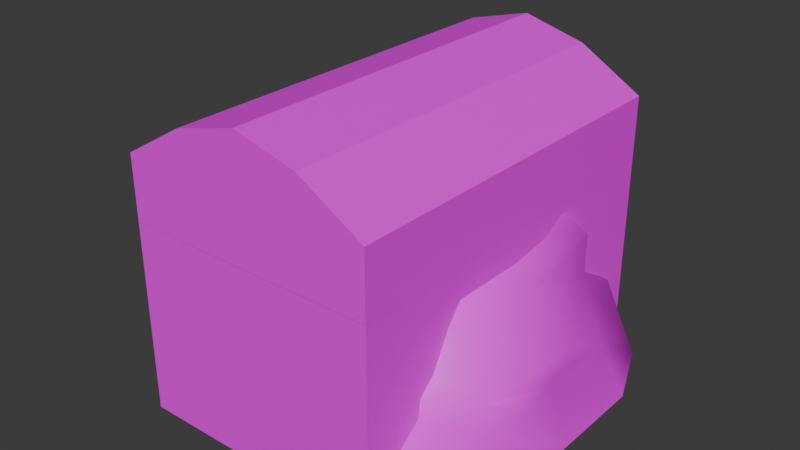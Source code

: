 # Source: sword_shovel_project.blend  (saved by Blender 4.0.36; exported with 4.5.12 LTS)
import bpy
from mathutils import Matrix  # noqa: F401  (used for matrix-valued properties, if any)

bpy.ops.wm.read_factory_settings(use_empty=True)
scene = bpy.context.scene
scene.name = 'Scene'

# ---- collections
col_collection = bpy.data.collections.new('Collection'); scene.collection.children.link(col_collection)

# ---- images (referenced by path relative to the original .blend; pixels are not part of the script)
import os
ASSET_DIR = os.environ.get("B2B_ASSET_DIR", "")  # directory of the original .blend (textures are referenced by path, not embedded)
HERE = os.path.dirname(os.path.abspath(__file__))  # packed textures are extracted next to this script under _unpacked/

def load_image(name, relpath, width, height, colorspace="sRGB"):
    """Load a texture the original file referenced (path relative to the .blend, or extracted next to this script)."""
    p = next((c for c in (os.path.join(HERE, relpath), os.path.join(ASSET_DIR, relpath)) if relpath and os.path.exists(c)), "")
    if p:
        img = bpy.data.images.load(p, check_existing=True)
        img.name = name
    else:  # same state as the original file: an image datablock whose file is absent (Cycles renders it pink)
        img = bpy.data.images.new(name, width, height)
        img.source = "FILE"
        img.filepath = "//" + (relpath or name)
    img.colorspace_settings.name = colorspace
    return img
img_shovel = load_image('shovel', 'shovel.png', 1024, 1024, 'sRGB')
img_dirt_base = load_image('dirt_base', 'dirt_mound_value.png', 1024, 1024, 'sRGB')
img_torch_base_color = load_image('torch Base Color', 'torch.png', 1024, 1024, 'sRGB')
img_chest_base_color = load_image('chest Base Color', 'chest_base.png', 1024, 1024, 'sRGB')

# ---- materials (node trees are filled in below, after node groups)
mat_shadowsteel = bpy.data.materials.new('shadowsteel')
mat_shadowsteel.use_transparent_shadow = False
mat_sword = bpy.data.materials.new('sword')
mat_sword.use_transparent_shadow = False
mat_dirt = bpy.data.materials.new('dirt')
mat_dirt.use_transparent_shadow = False
mat_torch = bpy.data.materials.new('torch')
mat_torch.use_transparent_shadow = False
mat_chest = bpy.data.materials.new('chest')
mat_chest.use_transparent_shadow = False

# ---- material node trees
mat_shadowsteel.use_nodes = True; mat_shadowsteel.node_tree.nodes.clear()
_N = mat_shadowsteel.node_tree.nodes; _L = mat_shadowsteel.node_tree.links
n0 = _N.new('ShaderNodeBsdfPrincipled'); n0.name = 'Principled BSDF'; n0.location = (10, 300)
n0.inputs[3].default_value = 1.45
n1 = _N.new('ShaderNodeOutputMaterial'); n1.name = 'Material Output'; n1.location = (300, 300)
n2 = _N.new('ShaderNodeTexImage'); n2.name = 'Image Texture'; n2.location = (-280, 275)
n2.image = img_shovel
_L.new(n0.outputs[0], n1.inputs[0])
_L.new(n2.outputs[0], n0.inputs[0])
n1.is_active_output = True
mat_sword.use_nodes = True; mat_sword.node_tree.nodes.clear()
_N = mat_sword.node_tree.nodes; _L = mat_sword.node_tree.links
n0 = _N.new('ShaderNodeBsdfPrincipled'); n0.name = 'Principled BSDF'; n0.location = (10, 300)
n0.inputs[0].default_value = (0.005739, 0.005739, 0.005739, 1.0)
n0.inputs[3].default_value = 1.45
n1 = _N.new('ShaderNodeOutputMaterial'); n1.name = 'Material Output'; n1.location = (300, 300)
_L.new(n0.outputs[0], n1.inputs[0])
n1.is_active_output = True
mat_dirt.use_nodes = True; mat_dirt.node_tree.nodes.clear()
_N = mat_dirt.node_tree.nodes; _L = mat_dirt.node_tree.links
n0 = _N.new('ShaderNodeBsdfPrincipled'); n0.name = 'Principled BSDF'; n0.location = (10, 300)
n0.inputs[3].default_value = 1.45
n1 = _N.new('ShaderNodeOutputMaterial'); n1.name = 'Material Output'; n1.location = (300, 300)
n2 = _N.new('ShaderNodeTexImage'); n2.name = 'Image Texture'; n2.location = (-280, 275)
n2.image = img_dirt_base
_L.new(n0.outputs[0], n1.inputs[0])
_L.new(n2.outputs[0], n0.inputs[0])
n1.is_active_output = True
mat_torch.use_nodes = True; mat_torch.node_tree.nodes.clear()
_N = mat_torch.node_tree.nodes; _L = mat_torch.node_tree.links
n0 = _N.new('ShaderNodeBsdfPrincipled'); n0.name = 'Principled BSDF'; n0.location = (10, 300)
n0.inputs[3].default_value = 1.45
n1 = _N.new('ShaderNodeOutputMaterial'); n1.name = 'Material Output'; n1.location = (300, 300)
n2 = _N.new('ShaderNodeTexImage'); n2.name = 'Image Texture'; n2.location = (-280, 275)
n2.image = img_torch_base_color
_L.new(n0.outputs[0], n1.inputs[0])
_L.new(n2.outputs[0], n0.inputs[0])
n1.is_active_output = True
mat_chest.use_nodes = True; mat_chest.node_tree.nodes.clear()
_N = mat_chest.node_tree.nodes; _L = mat_chest.node_tree.links
n0 = _N.new('ShaderNodeBsdfPrincipled'); n0.name = 'Principled BSDF'; n0.location = (10, 300)
n0.inputs[3].default_value = 1.45
n1 = _N.new('ShaderNodeOutputMaterial'); n1.name = 'Material Output'; n1.location = (300, 300)
n2 = _N.new('ShaderNodeTexImage'); n2.name = 'Image Texture'; n2.location = (-280, 275)
n2.image = img_chest_base_color
_L.new(n0.outputs[0], n1.inputs[0])
_L.new(n2.outputs[0], n0.inputs[0])
n1.is_active_output = True

# ---- world
world_world = bpy.data.worlds.new('World'); scene.world = world_world
world_world.use_nodes = True; world_world.node_tree.nodes.clear()
_N = world_world.node_tree.nodes; _L = world_world.node_tree.links
n0 = _N.new('ShaderNodeOutputWorld'); n0.name = 'World Output'; n0.location = (300, 300)
n1 = _N.new('ShaderNodeBackground'); n1.name = 'Background'; n1.location = (10, 300)
n1.inputs[0].default_value = (0.05088, 0.05088, 0.05088, 1.0)
_L.new(n1.outputs[0], n0.inputs[0])
n0.is_active_output = True
world_world.color = (0.05088, 0.05088, 0.05088)
world_world.use_sun_shadow = False
world_world.sun_shadow_jitter_overblur = 0.0

# ---- meshes
me_cube_001 = bpy.data.meshes.new('Cube.001')
me_cube_001.from_pydata([(-0.05904, -0.01778, 0.4434), (3.611e-09, -0.01778, 1.902), (-0.05904, 0.01778, 0.4434), (3.611e-09, 0.01778, 1.902), (0.05904, -0.01778, 0.4434), (0.05904, 0.01778, 0.4434), (-0.09235, 0.0, 0.4434), (3.611e-09, 0.0, 2.0), (0.09235, 0.0, 0.4434), (-0.05904, -0.01778, 1.627), (-0.05904, 0.01778, 1.627), (0.05904, 0.01778, 1.627), (0.05904, -0.01778, 1.627), (0.09235, 0.0, 1.627), (-0.09235, 0.0, 1.627), (-0.05904, 0.01676, 1.011), (0.05904, 0.01676, 1.011), (0.05904, -0.01676, 1.011), (0.08707, 0.0, 1.011), (-0.08707, 0.0, 1.011), (-0.05904, -0.01676, 1.011), (-0.02139, 0.0, 0.373), (-0.01721, -0.01307, 0.373), (0.01721, 0.01307, 0.373), (-0.01721, 0.01307, 0.373), (0.02139, 0.0, 0.373), (0.01721, -0.01307, 0.373), (0.196, 0.0, 0.4795), (0.178, 0.02186, 0.4434), (0.178, -0.02186, 0.4434), (0.196, 0.0, 0.4282), (0.178, 0.02186, 0.4088), (0.178, -0.02186, 0.4088), (-0.196, 0.0, 0.4795), (-0.178, -0.02186, 0.4434), (-0.178, 0.02186, 0.4434), (-0.178, -0.02186, 0.4088), (-0.196, 0.0, 0.4282), (-0.178, 0.02186, 0.4088), (-0.02991, -3.301e-11, 0.01443), (-0.02407, -0.01828, 0.01443), (0.02407, 0.01828, 0.01443), (-0.02407, 0.01828, 0.01443), (0.02991, -3.301e-11, 0.01443), (0.02407, -0.01828, 0.01443), (7.451e-09, 0.01778, 0.4434), (7.451e-09, -0.01778, 0.4434), (0.0, -0.01778, 1.627), (0.0, 0.01778, 1.627), (0.0, 0.01676, 1.011), (0.0, -0.01676, 1.011), (6.552e-09, 0.0178, 0.373), (6.552e-09, -0.0178, 0.373), (7.087e-09, 0.02489, 0.01443), (7.087e-09, -0.02489, 0.01443), (0.0, 0.0, 0.0), (-0.05101, -0.02585, 0.4015), (0.05101, -0.02876, 0.4258), (0.178, -0.02186, 0.4303), (0.2032, 0.0, 0.4509), (0.178, 0.02186, 0.4303), (-0.178, -0.02186, 0.4303), (-0.178, 0.02186, 0.4303), (-0.2032, 0.0, 0.4509), (7.451e-09, -0.02876, 0.4317), (7.451e-09, 0.02876, 0.4317), (-0.05101, 0.02876, 0.4258), (7.451e-09, 0.02876, 0.3853), (-0.05101, 0.02295, 0.3793), (0.05101, 0.02295, 0.3793), (0.1501, 0.02876, 0.4088), (0.05101, 0.02585, 0.4015), (0.05101, 0.02876, 0.4258), (-0.05101, 0.02585, 0.4015), (0.1501, 0.02876, 0.4296), (0.1501, 0.02876, 0.4427), (-0.1501, 0.02876, 0.4296), (-0.1501, 0.02876, 0.4427), (-0.1501, 0.02876, 0.4088), (7.451e-09, 0.02876, 0.4075), (-0.05101, -0.02295, 0.3793), (7.451e-09, -0.02876, 0.3853), (0.05101, -0.02295, 0.3793), (0.05101, -0.02585, 0.4015), (-0.05101, -0.02876, 0.4258), (-0.1501, -0.02876, 0.4427), (0.1501, -0.02876, 0.4296), (0.1501, -0.02876, 0.4427), (0.1501, -0.02876, 0.4088), (-0.1501, -0.02876, 0.4296), (-0.1501, -0.02876, 0.4088), (7.451e-09, -0.02876, 0.4075), (0.1442, 0.0, 0.4578), (-0.1442, 0.0, 0.4578), (-0.1482, -0.02455, 0.4495), (-0.1482, 0.02455, 0.4495), (0.1482, -0.02455, 0.4495), (0.1482, 0.02455, 0.4495), (-0.01721, 0.01307, 0.07893), (-0.02139, 0.0, 0.07893), (0.02139, 0.0, 0.07893), (0.01721, 0.01307, 0.07893), (-0.01721, -0.01307, 0.07893), (0.01721, -0.01307, 0.07893), (6.552e-09, 0.0178, 0.07893), (6.552e-09, -0.0178, 0.07893), (-0.02615, 0.02045, 0.07893), (-0.02935, 0.02295, 0.02511), (-0.03694, -8.569e-12, 0.02511), (-0.02935, -0.02295, 0.02511), (7.214e-09, 0.03131, 0.02511), (0.03694, -8.569e-12, 0.02511), (0.02935, 0.02295, 0.02511), (7.214e-09, -0.03131, 0.02511), (0.02935, -0.02295, 0.02511), (0.03291, -3.301e-11, 0.07893), (0.02615, -0.02045, 0.07893), (7.087e-09, 0.02789, 0.07893), (7.087e-09, -0.02789, 0.07893), (-0.03291, -3.301e-11, 0.07893), (0.02615, 0.02045, 0.07893), (-0.02615, -0.02045, 0.07893), (0.1701, 0.0, 0.4506), (-0.1701, 0.0, 0.4506), (0.1513, -0.02032, 0.3951), (0.1491, 0.0, 0.3951), (0.1513, 0.02032, 0.3951), (-0.1513, -0.02032, 0.3951), (-0.1491, 0.0, 0.3951), (-0.1513, 0.02032, 0.3951), (0.05101, -0.009143, 0.367), (0.05101, 0.0, 0.367), (0.05101, 0.009143, 0.367), (-0.05101, -0.009143, 0.367), (-0.05101, 0.0, 0.367), (-0.05101, 0.009143, 0.367), (0.1716, 0.0, 0.3951), (-0.1716, 0.0, 0.3951), (-0.03321, 0.02597, 0.04668), (0.04181, 0.0, 0.04668), (0.03321, -0.02597, 0.04668), (7.451e-09, 0.03543, 0.04668), (7.451e-09, -0.03543, 0.04668), (-0.04181, 0.0, 0.04668), (0.03321, 0.02597, 0.04668), (-0.03321, -0.02597, 0.04668), (0.1148, 0.02117, 0.4383), (0.1148, -0.02117, 0.4383), (0.1122, 0.02585, 0.3889), (0.1122, 0.02876, 0.4291), (0.1122, 0.0273, 0.4104), (0.1122, -0.02585, 0.3889), (0.1122, -0.02876, 0.4291), (0.1122, -0.0273, 0.4104), (0.1183, 0.0, 0.4424), (0.1128, -0.02019, 0.3759), (0.1128, 0.02019, 0.3759), (0.1117, 0.0, 0.3759), (-0.1122, 0.02585, 0.3889), (-0.1122, 0.02876, 0.4291), (-0.1122, 0.0273, 0.4104), (-0.1122, -0.02876, 0.4291), (-0.1122, -0.02585, 0.3889), (-0.1122, -0.0273, 0.4104), (-0.1183, 0.0, 0.4424), (-0.1148, -0.02117, 0.4383), (-0.1148, 0.02117, 0.4383), (-0.1117, 0.0, 0.3759), (-0.1128, -0.02019, 0.3759), (-0.1128, 0.02019, 0.3759)], [], [(7, 3, 10, 14), (7, 1, 12, 13), (28, 122, 27), (52, 26, 82, 81), (3, 11, 48), (20, 9, 14, 19), (16, 11, 13, 18), (50, 47, 9, 20), (18, 13, 12, 17), (49, 48, 11, 16), (19, 14, 10, 15), (6, 19, 15, 2), (45, 49, 16, 5), (8, 18, 17, 4), (46, 50, 20, 0), (5, 16, 18, 8), (0, 20, 19, 6), (101, 100, 115, 120), (39, 40, 109, 108), (97, 28, 75), (136, 31, 30), (38, 137, 37), (147, 4, 57, 152), (60, 59, 30, 31), (59, 58, 32, 30), (45, 5, 72, 65), (58, 29, 87, 86), (122, 29, 27), (32, 136, 30), (61, 63, 37, 36), (63, 62, 38, 37), (137, 36, 37), (34, 123, 33), (123, 35, 33), (23, 51, 67, 69), (55, 43, 44), (41, 43, 55), (99, 98, 106, 119), (40, 54, 113, 109), (102, 99, 119, 121), (41, 53, 110, 112), (44, 43, 111, 114), (100, 103, 116, 115), (42, 53, 55), (55, 54, 40), (38, 62, 76, 78), (4, 17, 50, 46), (2, 15, 49, 45), (15, 10, 48, 49), (17, 12, 47, 50), (61, 36, 90, 89), (39, 55, 40), (39, 42, 55), (53, 41, 55), (54, 55, 44), (32, 58, 86, 88), (129, 38, 78), (2, 45, 65, 66), (33, 35, 62, 63), (34, 33, 63, 61), (34, 61, 89, 85), (62, 35, 77, 76), (27, 29, 58, 59), (28, 27, 59, 60), (124, 32, 88), (132, 23, 69), (46, 0, 84, 64), (79, 71, 69, 67), (150, 149, 75, 74), (160, 158, 78, 76), (73, 79, 67, 68), (66, 65, 79, 73), (159, 160, 76, 77), (148, 150, 74, 70), (65, 72, 71, 79), (60, 31, 70, 74), (51, 24, 68, 67), (28, 60, 74, 75), (166, 2, 66, 159), (91, 56, 80, 81), (163, 161, 85, 89), (153, 151, 88, 86), (83, 91, 81, 82), (57, 64, 91, 83), (152, 153, 86, 87), (162, 163, 89, 90), (64, 84, 56, 91), (4, 46, 64, 57), (133, 22, 80), (22, 52, 81, 80), (94, 34, 85), (1, 9, 47), (1, 7, 14, 9), (165, 164, 93, 94), (165, 94, 85, 161), (164, 166, 95, 93), (35, 95, 77), (154, 147, 96, 92), (29, 96, 87), (146, 154, 92, 97), (146, 97, 75, 149), (26, 52, 105, 103), (24, 51, 104, 98), (51, 23, 101, 104), (52, 22, 102, 105), (25, 26, 103, 100), (22, 21, 99, 102), (21, 24, 98, 99), (23, 25, 100, 101), (144, 139, 111, 112), (143, 138, 107, 108), (145, 143, 108, 109), (139, 140, 114, 111), (142, 145, 109, 113), (141, 144, 112, 110), (138, 141, 110, 107), (140, 142, 113, 114), (103, 105, 118, 116), (53, 42, 107, 110), (43, 41, 112, 111), (98, 104, 117, 106), (54, 44, 114, 113), (104, 101, 120, 117), (105, 102, 121, 118), (42, 39, 108, 107), (157, 156, 126, 125), (155, 157, 125, 124), (155, 124, 88, 151), (31, 126, 70), (169, 167, 128, 129), (167, 168, 127, 128), (36, 127, 90), (169, 129, 78, 158), (25, 23, 132, 131), (26, 25, 131, 130), (26, 130, 82), (156, 132, 69, 148), (24, 21, 134, 135), (21, 22, 133, 134), (168, 133, 80, 162), (24, 135, 68), (124, 125, 136, 32), (125, 126, 31, 136), (129, 128, 137, 38), (128, 127, 36, 137), (97, 92, 122, 28), (92, 96, 29, 122), (93, 95, 35, 123), (94, 93, 123, 34), (116, 118, 142, 140), (106, 117, 141, 138), (117, 120, 144, 141), (118, 121, 145, 142), (115, 116, 140, 139), (121, 119, 143, 145), (119, 106, 138, 143), (120, 115, 139, 144), (126, 156, 148, 70), (130, 155, 151, 82), (130, 131, 157, 155), (131, 132, 156, 157), (5, 146, 149, 72), (8, 154, 146), (8, 4, 147), (57, 83, 153, 152), (83, 82, 151, 153), (69, 71, 150, 148), (71, 72, 149, 150), (96, 147, 152, 87), (127, 168, 162, 90), (135, 169, 158, 68), (134, 133, 168, 167), (135, 134, 167, 169), (6, 2, 166), (0, 165, 161, 84), (6, 164, 165), (80, 56, 163, 162), (56, 84, 161, 163), (95, 166, 159, 77), (66, 73, 160, 159), (73, 68, 158, 160), (154, 8, 147), (5, 8, 146), (0, 6, 165), (164, 6, 166), (3, 7, 13, 11), (10, 3, 48), (12, 1, 47)])
me_cube_001.polygons.foreach_set('material_index', [1, 1, 1, 1, 1, 1, 1, 1, 1, 1, 1, 1, 1, 1, 1, 1, 1, 1, 1, 1, 1, 1, 1, 1, 1, 1, 1, 1, 1, 1, 1, 1, 1, 1, 1, 1, 1, 1, 1, 1, 1, 1, 1, 1, 1, 1, 1, 1, 1, 1, 1, 1, 1, 1, 1, 1, 1, 1, 1, 1, 1, 1, 1, 1, 1, 1, 1, 1, 1, 1, 1, 1, 1, 1, 1, 1, 1, 1, 1, 1, 1, 1, 1, 1, 1, 1, 1, 1, 1, 1, 1, 1, 1, 1, 1, 1, 1, 1, 1, 1, 1, 1, 1, 1, 1, 1, 1, 1, 1, 1, 1, 1, 1, 1, 1, 1, 1, 1, 1, 1, 1, 1, 1, 1, 1, 1, 1, 1, 1, 1, 1, 1, 1, 1, 1, 1, 1, 1, 1, 1, 1, 1, 1, 1, 1, 1, 1, 1, 1, 1, 1, 1, 1, 1, 1, 1, 1, 1, 1, 1, 1, 1, 1, 1, 1, 1, 1, 1, 1, 1, 1, 1, 1, 1, 1, 1, 1, 1, 1, 1, 1, 1, 1, 1, 1, 1, 1, 1])
_uv = me_cube_001.uv_layers.new(name='UVMap')
_uv.uv.foreach_set('vector', [0.625, 0.125, 0.625, 0.5, 0.5519, 0.25, 0.5519, 0.125, 0.625, 0.625, 0.625, 0.0, 0.5519, 0.75, 0.5519, 0.625, 0.375, 0.5, 0.375, 0.625, 0.375, 0.625, 0.375, 0.875, 0.375, 0.75, 0.375, 0.75, 0.375, 0.875, 0.625, 0.5, 0.5519, 0.5, 0.5519, 0.375, 0.405, 0.0, 0.5519, 0.0, 0.5519, 0.125, 0.405, 0.125, 0.405, 0.5, 0.5519, 0.5, 0.5519, 0.625, 0.405, 0.625, 0.405, 0.875, 0.5519, 0.875, 0.5519, 1.0, 0.405, 1.0, 0.405, 0.625, 0.5519, 0.625, 0.5519, 0.75, 0.405, 0.75, 0.405, 0.375, 0.5519, 0.375, 0.5519, 0.5, 0.405, 0.5, 0.405, 0.125, 0.5519, 0.125, 0.5519, 0.25, 0.405, 0.25, 0.375, 0.125, 0.405, 0.125, 0.405, 0.25, 0.375, 0.25, 0.375, 0.375, 0.405, 0.375, 0.405, 0.5, 0.375, 0.5, 0.375, 0.625, 0.405, 0.625, 0.405, 0.75, 0.375, 0.75, 0.375, 0.875, 0.405, 0.875, 0.405, 1.0, 0.375, 1.0, 0.375, 0.5, 0.405, 0.5, 0.405, 0.625, 0.375, 0.625, 0.375, 0.0, 0.405, 0.0, 0.405, 0.125, 0.375, 0.125, 0.375, 0.5, 0.375, 0.625, 0.375, 0.625, 0.375, 0.5, 0.125, 0.625, 0.125, 0.75, 0.125, 0.75, 0.125, 0.625, 0.375, 0.5, 0.375, 0.5, 0.375, 0.5, 0.375, 0.625, 0.375, 0.5, 0.375, 0.625, 0.125, 0.5, 0.125, 0.625, 0.125, 0.625, 0.375, 0.75, 0.375, 0.75, 0.375, 0.75, 0.375, 0.75, 0.375, 0.5, 0.375, 0.625, 0.375, 0.625, 0.375, 0.5, 0.375, 0.625, 0.375, 0.75, 0.375, 0.75, 0.375, 0.625, 0.375, 0.375, 0.375, 0.5, 0.375, 0.5, 0.375, 0.375, 0.375, 0.75, 0.375, 0.75, 0.375, 0.75, 0.375, 0.75, 0.375, 0.625, 0.375, 0.75, 0.375, 0.625, 0.375, 0.75, 0.375, 0.625, 0.375, 0.625, 0.375, 0.0, 0.375, 0.125, 0.375, 0.125, 0.375, 0.0, 0.375, 0.125, 0.375, 0.25, 0.375, 0.25, 0.375, 0.125, 0.125, 0.625, 0.125, 0.75, 0.125, 0.625, 0.375, 0.0, 0.375, 0.125, 0.375, 0.125, 0.375, 0.125, 0.375, 0.25, 0.375, 0.125, 0.375, 0.5, 0.375, 0.375, 0.375, 0.375, 0.375, 0.5, 0.25, 0.625, 0.375, 0.625, 0.375, 0.75, 0.375, 0.5, 0.375, 0.625, 0.25, 0.625, 0.125, 0.625, 0.125, 0.5, 0.125, 0.5, 0.125, 0.625, 0.125, 0.75, 0.25, 0.75, 0.25, 0.75, 0.125, 0.75, 0.125, 0.75, 0.125, 0.625, 0.125, 0.625, 0.125, 0.75, 0.375, 0.5, 0.25, 0.5, 0.25, 0.5, 0.375, 0.5, 0.375, 0.75, 0.375, 0.625, 0.375, 0.625, 0.375, 0.75, 0.375, 0.625, 0.375, 0.75, 0.375, 0.75, 0.375, 0.625, 0.125, 0.5, 0.25, 0.5, 0.25, 0.625, 0.25, 0.625, 0.25, 0.75, 0.125, 0.75, 0.375, 0.25, 0.375, 0.25, 0.375, 0.25, 0.375, 0.25, 0.375, 0.75, 0.405, 0.75, 0.405, 0.875, 0.375, 0.875, 0.375, 0.25, 0.405, 0.25, 0.405, 0.375, 0.375, 0.375, 0.405, 0.25, 0.5519, 0.25, 0.5519, 0.375, 0.405, 0.375, 0.405, 0.75, 0.5519, 0.75, 0.5519, 0.875, 0.405, 0.875, 0.375, 0.0, 0.375, 0.0, 0.375, 0.0, 0.375, 0.0, 0.125, 0.625, 0.25, 0.625, 0.125, 0.75, 0.125, 0.625, 0.125, 0.5, 0.25, 0.625, 0.25, 0.5, 0.375, 0.5, 0.25, 0.625, 0.25, 0.75, 0.25, 0.625, 0.375, 0.75, 0.375, 0.75, 0.375, 0.75, 0.375, 0.75, 0.375, 0.75, 0.125, 0.5, 0.125, 0.5, 0.125, 0.5, 0.375, 0.25, 0.375, 0.375, 0.375, 0.375, 0.375, 0.25, 0.375, 0.125, 0.375, 0.25, 0.375, 0.25, 0.375, 0.125, 0.375, 0.0, 0.375, 0.125, 0.375, 0.125, 0.375, 0.0, 0.375, 0.0, 0.375, 0.0, 0.375, 0.0, 0.375, 0.0, 0.375, 0.25, 0.375, 0.25, 0.375, 0.25, 0.375, 0.25, 0.375, 0.625, 0.375, 0.75, 0.375, 0.75, 0.375, 0.625, 0.375, 0.5, 0.375, 0.625, 0.375, 0.625, 0.375, 0.5, 0.375, 0.75, 0.375, 0.75, 0.375, 0.75, 0.375, 0.5, 0.375, 0.5, 0.375, 0.5, 0.375, 0.875, 0.375, 1.0, 0.375, 1.0, 0.375, 0.875, 0.375, 0.375, 0.375, 0.5, 0.375, 0.5, 0.375, 0.375, 0.375, 0.5, 0.375, 0.5, 0.375, 0.5, 0.375, 0.5, 0.375, 0.25, 0.375, 0.25, 0.375, 0.25, 0.375, 0.25, 0.375, 0.25, 0.375, 0.375, 0.375, 0.375, 0.375, 0.25, 0.375, 0.25, 0.375, 0.375, 0.375, 0.375, 0.375, 0.25, 0.375, 0.25, 0.375, 0.25, 0.375, 0.25, 0.375, 0.25, 0.375, 0.5, 0.375, 0.5, 0.375, 0.5, 0.375, 0.5, 0.375, 0.375, 0.375, 0.5, 0.375, 0.5, 0.375, 0.375, 0.375, 0.5, 0.375, 0.5, 0.375, 0.5, 0.375, 0.5, 0.375, 0.375, 0.375, 0.25, 0.375, 0.25, 0.375, 0.375, 0.375, 0.5, 0.375, 0.5, 0.375, 0.5, 0.375, 0.5, 0.375, 0.25, 0.375, 0.25, 0.375, 0.25, 0.375, 0.25, 0.375, 0.875, 0.375, 1.0, 0.375, 1.0, 0.375, 0.875, 0.375, 1.0, 0.375, 1.0, 0.375, 1.0, 0.375, 1.0, 0.375, 0.75, 0.375, 0.75, 0.375, 0.75, 0.375, 0.75, 0.375, 0.75, 0.375, 0.875, 0.375, 0.875, 0.375, 0.75, 0.375, 0.75, 0.375, 0.875, 0.375, 0.875, 0.375, 0.75, 0.375, 0.75, 0.375, 0.75, 0.375, 0.75, 0.375, 0.75, 0.375, 1.0, 0.375, 1.0, 0.375, 1.0, 0.375, 1.0, 0.375, 0.875, 0.375, 1.0, 0.375, 1.0, 0.375, 0.875, 0.375, 0.75, 0.375, 0.875, 0.375, 0.875, 0.375, 0.75, 0.125, 0.75, 0.125, 0.75, 0.125, 0.75, 0.375, 1.0, 0.375, 0.875, 0.375, 0.875, 0.375, 1.0, 0.375, 0.0, 0.375, 0.0, 0.375, 0.0, 0.625, 0.0, 0.5519, 1.0, 0.5519, 0.875, 0.625, 0.0, 0.625, 0.125, 0.5519, 0.125, 0.5519, 1.0, 0.375, 0.0, 0.375, 0.125, 0.375, 0.125, 0.375, 0.0, 0.375, 0.0, 0.375, 0.0, 0.375, 0.0, 0.375, 0.0, 0.375, 0.125, 0.375, 0.25, 0.375, 0.25, 0.375, 0.125, 0.375, 0.25, 0.375, 0.25, 0.375, 0.25, 0.375, 0.625, 0.375, 0.75, 0.375, 0.75, 0.375, 0.625, 0.375, 0.75, 0.375, 0.75, 0.375, 0.75, 0.375, 0.5, 0.375, 0.625, 0.375, 0.625, 0.375, 0.5, 0.375, 0.5, 0.375, 0.5, 0.375, 0.5, 0.375, 0.5, 0.375, 0.75, 0.375, 0.875, 0.375, 0.875, 0.375, 0.75, 0.375, 0.25, 0.375, 0.375, 0.375, 0.375, 0.375, 0.25, 0.375, 0.375, 0.375, 0.5, 0.375, 0.5, 0.375, 0.375, 0.375, 0.875, 0.375, 1.0, 0.375, 1.0, 0.375, 0.875, 0.375, 0.625, 0.375, 0.75, 0.375, 0.75, 0.375, 0.625, 0.125, 0.75, 0.125, 0.625, 0.125, 0.625, 0.125, 0.75, 0.125, 0.625, 0.125, 0.5, 0.125, 0.5, 0.125, 0.625, 0.375, 0.5, 0.375, 0.625, 0.375, 0.625, 0.375, 0.5, 0.375, 0.5, 0.375, 0.625, 0.375, 0.625, 0.375, 0.5, 0.125, 0.625, 0.125, 0.5, 0.125, 0.5, 0.125, 0.625, 0.125, 0.75, 0.125, 0.625, 0.125, 0.625, 0.125, 0.75, 0.375, 0.625, 0.375, 0.75, 0.375, 0.75, 0.375, 0.625, 0.375, 0.875, 0.375, 1.0, 0.375, 1.0, 0.375, 0.875, 0.375, 0.375, 0.375, 0.5, 0.375, 0.5, 0.375, 0.375, 0.375, 0.25, 0.375, 0.375, 0.375, 0.375, 0.375, 0.25, 0.375, 0.75, 0.375, 0.875, 0.375, 0.875, 0.375, 0.75, 0.375, 0.75, 0.375, 0.875, 0.375, 0.875, 0.375, 0.75, 0.25, 0.5, 0.125, 0.5, 0.125, 0.5, 0.25, 0.5, 0.375, 0.625, 0.375, 0.5, 0.375, 0.5, 0.375, 0.625, 0.375, 0.25, 0.375, 0.375, 0.375, 0.375, 0.375, 0.25, 0.25, 0.75, 0.375, 0.75, 0.375, 0.75, 0.25, 0.75, 0.375, 0.375, 0.375, 0.5, 0.375, 0.5, 0.375, 0.375, 0.375, 0.875, 0.375, 1.0, 0.375, 1.0, 0.375, 0.875, 0.125, 0.5, 0.125, 0.625, 0.125, 0.625, 0.125, 0.5, 0.375, 0.625, 0.375, 0.5, 0.375, 0.5, 0.375, 0.625, 0.375, 0.75, 0.375, 0.625, 0.375, 0.625, 0.375, 0.75, 0.375, 0.75, 0.375, 0.75, 0.375, 0.75, 0.375, 0.75, 0.375, 0.5, 0.375, 0.5, 0.375, 0.5, 0.125, 0.5, 0.125, 0.625, 0.125, 0.625, 0.125, 0.5, 0.125, 0.625, 0.125, 0.75, 0.125, 0.75, 0.125, 0.625, 0.125, 0.75, 0.125, 0.75, 0.125, 0.75, 0.125, 0.5, 0.125, 0.5, 0.125, 0.5, 0.125, 0.5, 0.375, 0.625, 0.375, 0.5, 0.375, 0.5, 0.375, 0.625, 0.375, 0.75, 0.375, 0.625, 0.375, 0.625, 0.375, 0.75, 0.375, 0.75, 0.375, 0.75, 0.375, 0.75, 0.375, 0.5, 0.375, 0.5, 0.375, 0.5, 0.375, 0.5, 0.125, 0.5, 0.125, 0.625, 0.125, 0.625, 0.125, 0.5, 0.125, 0.625, 0.125, 0.75, 0.125, 0.75, 0.125, 0.625, 0.125, 0.75, 0.125, 0.75, 0.125, 0.75, 0.125, 0.75, 0.125, 0.5, 0.125, 0.5, 0.125, 0.5, 0.375, 0.75, 0.375, 0.625, 0.375, 0.625, 0.375, 0.75, 0.375, 0.625, 0.375, 0.5, 0.375, 0.5, 0.375, 0.625, 0.125, 0.5, 0.125, 0.625, 0.125, 0.625, 0.125, 0.5, 0.125, 0.625, 0.125, 0.75, 0.125, 0.75, 0.125, 0.625, 0.375, 0.5, 0.375, 0.625, 0.375, 0.625, 0.375, 0.5, 0.375, 0.625, 0.375, 0.75, 0.375, 0.75, 0.375, 0.625, 0.375, 0.125, 0.375, 0.25, 0.375, 0.25, 0.375, 0.125, 0.375, 0.0, 0.375, 0.125, 0.375, 0.125, 0.375, 0.0, 0.375, 0.75, 0.375, 0.875, 0.375, 0.875, 0.375, 0.75, 0.375, 0.25, 0.375, 0.375, 0.375, 0.375, 0.375, 0.25, 0.375, 0.375, 0.375, 0.5, 0.375, 0.5, 0.375, 0.375, 0.375, 0.875, 0.375, 1.0, 0.375, 1.0, 0.375, 0.875, 0.375, 0.625, 0.375, 0.75, 0.375, 0.75, 0.375, 0.625, 0.125, 0.75, 0.125, 0.625, 0.125, 0.625, 0.125, 0.75, 0.125, 0.625, 0.125, 0.5, 0.125, 0.5, 0.125, 0.625, 0.375, 0.5, 0.375, 0.625, 0.375, 0.625, 0.375, 0.5, 0.375, 0.5, 0.375, 0.5, 0.375, 0.5, 0.375, 0.5, 0.375, 0.75, 0.375, 0.75, 0.375, 0.75, 0.375, 0.75, 0.375, 0.75, 0.375, 0.625, 0.375, 0.625, 0.375, 0.75, 0.375, 0.625, 0.375, 0.5, 0.375, 0.5, 0.375, 0.625, 0.375, 0.5, 0.375, 0.5, 0.375, 0.5, 0.375, 0.5, 0.375, 0.625, 0.375, 0.625, 0.375, 0.5, 0.375, 0.625, 0.375, 0.75, 0.375, 0.75, 0.375, 0.75, 0.375, 0.75, 0.375, 0.75, 0.375, 0.75, 0.375, 0.75, 0.375, 0.75, 0.375, 0.75, 0.375, 0.75, 0.375, 0.5, 0.375, 0.5, 0.375, 0.5, 0.375, 0.5, 0.375, 0.5, 0.375, 0.5, 0.375, 0.5, 0.375, 0.5, 0.375, 0.75, 0.375, 0.75, 0.375, 0.75, 0.375, 0.75, 0.125, 0.75, 0.125, 0.75, 0.125, 0.75, 0.125, 0.75, 0.125, 0.5, 0.125, 0.5, 0.125, 0.5, 0.125, 0.5, 0.125, 0.625, 0.125, 0.75, 0.125, 0.75, 0.125, 0.625, 0.125, 0.5, 0.125, 0.625, 0.125, 0.625, 0.125, 0.5, 0.375, 0.125, 0.375, 0.25, 0.375, 0.25, 0.375, 0.0, 0.375, 0.0, 0.375, 0.0, 0.375, 0.0, 0.375, 0.125, 0.375, 0.125, 0.375, 0.0, 0.375, 1.0, 0.375, 1.0, 0.375, 1.0, 0.375, 1.0, 0.375, 1.0, 0.375, 1.0, 0.375, 1.0, 0.375, 1.0, 0.375, 0.25, 0.375, 0.25, 0.375, 0.25, 0.375, 0.25, 0.375, 0.25, 0.375, 0.25, 0.375, 0.25, 0.375, 0.25, 0.375, 0.25, 0.375, 0.25, 0.375, 0.25, 0.375, 0.25, 0.375, 0.625, 0.375, 0.625, 0.375, 0.75, 0.375, 0.5, 0.375, 0.625, 0.375, 0.5, 0.375, 0.0, 0.375, 0.125, 0.375, 0.0, 0.375, 0.125, 0.375, 0.125, 0.375, 0.25, 0.625, 0.5, 0.625, 0.625, 0.5519, 0.625, 0.5519, 0.5, 0.5519, 0.25, 0.625, 0.5, 0.5519, 0.375, 0.5519, 0.75, 0.625, 0.0, 0.5519, 0.875])
me_cube_001.materials.append(mat_shadowsteel)
me_cube_001.materials.append(mat_sword)
me_cube_001.update()
me_cube_002 = bpy.data.meshes.new('Cube.002')
me_cube_002.from_pydata([(-0.03177, -0.0346, 0.03844), (-0.03177, 0.0346, 0.03844), (0.03177, -0.0346, 0.03844), (0.03177, 0.0346, 0.03844), (-0.0204, -0.0204, 0.5), (-0.0204, -0.0204, 1.0), (-0.02384, -0.02371, 1.5), (-0.02384, 0.02396, 1.478), (-0.0204, 0.0204, 1.0), (-0.0204, 0.0204, 0.5), (0.02384, 0.02396, 1.478), (0.0204, 0.0204, 1.0), (0.0204, 0.0204, 0.5), (0.02384, -0.02371, 1.5), (0.0204, -0.0204, 1.0), (0.0204, -0.0204, 0.5), (-5.121e-10, 0.0466, 0.03844), (-5.121e-10, -0.0466, 0.03844), (-3.288e-10, -0.02992, 0.5), (-3.288e-10, -0.02992, 1.0), (-3.233e-10, -0.03464, 1.5), (-3.288e-10, 0.02992, 0.5), (-3.288e-10, 0.02992, 1.0), (-3.233e-10, 0.03489, 1.478), (-0.0466, -1.67e-10, 0.03844), (-0.1065, 0.0, 1.929), (0.0466, -1.67e-10, 0.03844), (0.1065, 0.0, 1.929), (0.02992, 5.568e-11, 0.5), (0.02992, 5.568e-11, 1.0), (0.03476, 0.006596, 1.5), (-0.02992, 5.568e-11, 0.5), (-0.02992, 5.568e-11, 1.0), (-0.03476, 0.006596, 1.5), (0.0, 0.0, 2.0), (0.0, 0.0, 0.0), (-0.1552, 0.0, 1.824), (0.1552, 0.0, 1.824), (0.1693, 0.0, 1.522), (-0.1693, 0.0, 1.522), (-0.08101, -0.03222, 1.874), (0.0, -0.03742, 1.758), (0.0, -0.03222, 1.929), (-0.08259, 0.01113, 1.5), (0.08947, 0.01113, 1.5), (0.08101, -0.03222, 1.874), (0.0, -0.04047, 1.521), (0.0, 0.03004, 1.521), (-0.1124, -0.04047, 1.805), (-0.1124, -0.04047, 1.531), (0.0, -0.0566, 1.623), (0.1124, -0.04047, 1.805), (0.1124, -0.04047, 1.531), (-0.0204, 0.02221, 0.1417), (0.0204, 0.02221, 0.1417), (0.0204, -0.02221, 0.1417), (-0.0204, -0.02221, 0.1417), (-3.288e-10, 0.02992, 0.1417), (-3.288e-10, -0.02992, 0.1417), (-0.02992, 5.568e-11, 0.1417), (0.02992, 5.568e-11, 0.1417), (-0.1914, 3.725e-10, 0.08395), (-0.1347, -0.0158, 0.06667), (-0.161, 0.0158, 0.1134), (-0.161, 0.0158, 0.06667), (0.161, 0.0158, 0.1134), (0.161, 0.0158, 0.06667), (0.1914, 3.725e-10, 0.08395), (0.1347, -0.0158, 0.1134), (0.1347, -0.0158, 0.06667), (-0.1914, 3.725e-10, 0.09617), (0.1914, 3.725e-10, 0.09617), (-0.1347, -0.0158, 0.1134), (0.1603, 3.725e-10, 0.1164), (-0.1603, 3.725e-10, 0.1164), (-0.1603, 3.725e-10, 0.06368), (0.1603, 3.725e-10, 0.06368), (-0.0204, -0.0204, 1.415), (-0.0204, 0.0204, 1.415), (0.0204, 0.0204, 1.415), (0.0204, -0.0204, 1.415), (-3.288e-10, 0.02992, 1.415), (-3.288e-10, -0.02992, 1.415), (-0.02992, 5.568e-11, 1.415), (0.02992, 5.568e-11, 1.415), (-0.02383, -0.02371, 1.415), (-0.02383, 0.02396, 1.415), (0.02383, 0.02396, 1.415), (0.02383, -0.02371, 1.415), (-2.623e-10, 0.03468, 1.415), (-2.623e-10, -0.03443, 1.415), (-0.03456, 0.0001251, 1.415), (0.03456, 0.0001251, 1.415), (-0.1063, -0.01634, 1.859), (0.1063, -0.01634, 1.859), (0.0, -0.008249, 1.623), (0.0, -0.01634, 1.937), (-0.05568, -0.01615, 1.905), (0.05568, -0.01615, 1.905), (0.1491, -0.02353, 1.531), (0.1491, -0.02353, 1.812), (-0.1491, -0.02353, 1.812), (-0.1491, -0.02353, 1.531), (-0.09971, -0.01829, 1.911), (0.09971, -0.01829, 1.911), (0.0, -0.01829, 1.974), (0.0, -0.0566, 1.758), (-0.1124, -0.04047, 1.652), (0.1124, -0.04047, 1.652), (0.1619, 0.0, 1.655), (-0.1619, 0.0, 1.652), (0.1491, -0.02353, 1.655), (-0.1491, -0.02353, 1.652), (-0.1064, -0.01634, 1.652), (0.1064, -0.01634, 1.655), (0.05319, 0.002164, 1.588), (-0.05319, 0.002164, 1.587), (-0.09464, -0.008028, 1.507), (0.09464, -0.008028, 1.507), (0.0, 0.006744, 1.568)], [], [(52, 46, 20, 13), (104, 45, 51, 100), (35, 26, 2), (93, 36, 25), (58, 18, 4, 56), (18, 19, 5, 4), (84, 79, 87, 92), (60, 28, 15, 55), (28, 29, 14, 15), (77, 82, 90, 85), (57, 21, 12, 54), (21, 22, 11, 12), (59, 31, 9, 53), (31, 32, 8, 9), (80, 84, 92, 88), (9, 8, 22, 21), (53, 9, 21, 57), (15, 14, 19, 18), (55, 15, 18, 58), (101, 103, 25, 36), (35, 17, 0), (43, 33, 117), (1, 16, 35), (4, 5, 32, 31), (56, 4, 31, 59), (79, 81, 89, 87), (12, 11, 29, 28), (54, 12, 28, 60), (27, 34, 105, 104), (3, 26, 35), (112, 110, 39, 102), (111, 108, 52, 99), (104, 105, 42, 45), (43, 7, 33), (114, 94, 37), (27, 37, 94), (27, 104, 100, 37), (118, 99, 52), (106, 42, 40), (7, 43, 47), (10, 23, 47), (24, 35, 0), (17, 35, 2), (16, 3, 35), (24, 1, 35), (75, 62, 61), (65, 73, 71), (2, 55, 58, 17), (1, 53, 57, 16), (53, 1, 64, 63), (16, 57, 54, 3), (3, 54, 65, 66), (17, 58, 56, 0), (66, 65, 71, 67), (62, 72, 70, 61), (61, 70, 63, 64), (67, 71, 68, 69), (74, 63, 70), (69, 76, 67), (76, 66, 67), (72, 74, 70), (0, 56, 72, 62), (64, 75, 61), (73, 68, 71), (55, 2, 69, 68), (60, 55, 68, 73), (54, 60, 73, 65), (56, 59, 74, 72), (59, 53, 63, 74), (1, 24, 75, 64), (24, 0, 62, 75), (2, 26, 76, 69), (26, 3, 66, 76), (96, 34, 27, 98), (11, 79, 84, 29), (5, 77, 83, 32), (14, 80, 82, 19), (8, 78, 81, 22), (32, 83, 78, 8), (22, 81, 79, 11), (29, 84, 80, 14), (19, 82, 77, 5), (90, 20, 6, 85), (92, 30, 13, 88), (89, 23, 10, 87), (91, 33, 7, 86), (86, 7, 23, 89), (88, 13, 20, 90), (85, 6, 33, 91), (87, 10, 30, 92), (83, 77, 85, 91), (82, 80, 88, 90), (81, 78, 86, 89), (78, 83, 91, 86), (96, 41, 97), (10, 44, 30), (44, 10, 47), (23, 7, 47), (93, 25, 97), (98, 27, 94), (113, 93, 41), (113, 43, 39), (34, 96, 97, 25), (41, 93, 97), (41, 96, 98), (41, 98, 94), (30, 44, 118), (109, 111, 99, 38), (107, 112, 102, 49), (48, 40, 103, 101), (40, 42, 105, 103), (105, 34, 25, 103), (42, 106, 45), (107, 49, 46), (108, 50, 46), (51, 45, 106), (106, 40, 48), (106, 48, 107), (108, 51, 106), (50, 107, 46), (52, 108, 46), (50, 106, 107), (50, 108, 106), (37, 100, 111, 109), (101, 36, 110, 112), (48, 101, 112, 107), (100, 51, 108, 111), (113, 110, 36), (41, 94, 114), (114, 109, 38), (43, 113, 116), (44, 47, 115), (116, 113, 95), (95, 113, 41), (115, 47, 119), (95, 41, 114), (47, 43, 116), (114, 44, 115), (114, 115, 95), (116, 95, 119), (44, 38, 99, 118), (46, 49, 6, 20), (117, 33, 6, 49), (30, 118, 52, 13), (102, 117, 49), (39, 43, 117, 102), (47, 116, 119), (95, 115, 119), (109, 114, 37), (93, 113, 36), (110, 113, 39), (44, 114, 38)])
_uv = me_cube_002.uv_layers.new(name='UVMap')
_uv.uv.foreach_set('vector', [0.4329, 0.295, 0.2799, 0.2803, 0.2799, 0.2523, 0.3123, 0.2523, 0.4156, 0.8112, 0.3901, 0.7614, 0.4329, 0.6672, 0.4828, 0.677, 0.7056, 0.03547, 0.7361, 0.06058, 0.7264, 0.06058, 0.1352, 0.7411, 0.06857, 0.6928, 0.1349, 0.8367, 0.7056, 0.128, 0.7056, 0.3621, 0.6923, 0.3621, 0.6923, 0.128, 0.7056, 0.3621, 0.7056, 0.6886, 0.6923, 0.6886, 0.6923, 0.3621, 0.7252, 0.9599, 0.719, 0.9599, 0.7212, 0.9599, 0.7282, 0.9599, 0.7252, 0.128, 0.7252, 0.3621, 0.719, 0.3621, 0.719, 0.128, 0.7252, 0.3621, 0.7252, 0.6886, 0.719, 0.6886, 0.719, 0.3621, 0.6923, 0.9599, 0.7056, 0.9599, 0.7056, 0.9599, 0.6901, 0.9599, 0.7056, 0.128, 0.7056, 0.3621, 0.719, 0.3621, 0.719, 0.128, 0.7056, 0.3621, 0.7056, 0.6886, 0.719, 0.6886, 0.719, 0.3621, 0.6861, 0.128, 0.6861, 0.3621, 0.6923, 0.3621, 0.6923, 0.128, 0.6861, 0.3621, 0.6861, 0.6886, 0.6923, 0.6886, 0.6923, 0.3621, 0.719, 0.9599, 0.7252, 0.9599, 0.7282, 0.9599, 0.7212, 0.9599, 0.6923, 0.3621, 0.6923, 0.6886, 0.7056, 0.6886, 0.7056, 0.3621, 0.6923, 0.128, 0.6923, 0.3621, 0.7056, 0.3621, 0.7056, 0.128, 0.719, 0.3621, 0.719, 0.6886, 0.7056, 0.6886, 0.7056, 0.3621, 0.719, 0.128, 0.719, 0.3621, 0.7056, 0.3621, 0.7056, 0.128, 0.07688, 0.677, 0.1441, 0.8112, 0.1349, 0.8367, 0.06857, 0.6928, 0.7056, 0.03547, 0.7056, 0.06058, 0.6849, 0.06058, 0.1675, 0.2523, 0.2325, 0.2523, 0.1511, 0.2622, 0.6849, 0.06058, 0.7056, 0.06058, 0.7056, 0.03547, 0.6923, 0.3621, 0.6923, 0.6886, 0.6861, 0.6886, 0.6861, 0.3621, 0.6923, 0.128, 0.6923, 0.3621, 0.6861, 0.3621, 0.6861, 0.128, 0.719, 0.9599, 0.7056, 0.9599, 0.7056, 0.9599, 0.7212, 0.9599, 0.719, 0.3621, 0.719, 0.6886, 0.7252, 0.6886, 0.7252, 0.3621, 0.719, 0.128, 0.719, 0.3621, 0.7252, 0.3621, 0.7252, 0.128, 0.4248, 0.8367, 0.2799, 0.9328, 0.2799, 0.8968, 0.4156, 0.8112, 0.7264, 0.06058, 0.7361, 0.06058, 0.7056, 0.03547, 0.07688, 0.4597, 0.05947, 0.4597, 0.04946, 0.2825, 0.07688, 0.295, 0.4828, 0.4638, 0.4329, 0.4597, 0.4329, 0.295, 0.4828, 0.295, 0.4156, 0.8112, 0.2799, 0.8968, 0.2799, 0.8367, 0.3901, 0.7614, 0.1675, 0.2523, 0.2474, 0.2223, 0.2325, 0.2523, 0.4246, 0.4638, 0.4245, 0.7411, 0.4912, 0.6928, 0.4248, 0.8367, 0.4912, 0.6928, 0.4245, 0.7411, 0.4248, 0.8367, 0.4156, 0.8112, 0.4828, 0.677, 0.4912, 0.6928, 0.4087, 0.2622, 0.4828, 0.295, 0.4329, 0.295, 0.2799, 0.6038, 0.2799, 0.8367, 0.1696, 0.7614, 0.2474, 0.2223, 0.1675, 0.2523, 0.2799, 0.2803, 0.3123, 0.2223, 0.2799, 0.2223, 0.2799, 0.2803, 0.6752, 0.06058, 0.7056, 0.03547, 0.6849, 0.06058, 0.7056, 0.06058, 0.7056, 0.03547, 0.7264, 0.06058, 0.7056, 0.06058, 0.7264, 0.06058, 0.7056, 0.03547, 0.6752, 0.06058, 0.6849, 0.06058, 0.7056, 0.03547, 0.601, 0.07706, 0.6177, 0.07902, 0.5806, 0.0903, 0.8108, 0.1096, 0.8103, 0.1115, 0.8307, 0.09828, 0.7264, 0.06058, 0.719, 0.128, 0.7056, 0.128, 0.7056, 0.06058, 0.6849, 0.06058, 0.6923, 0.128, 0.7056, 0.128, 0.7056, 0.06058, 0.6923, 0.128, 0.6849, 0.06058, 0.6005, 0.07902, 0.6005, 0.1096, 0.7056, 0.06058, 0.7056, 0.128, 0.719, 0.128, 0.7264, 0.06058, 0.7264, 0.06058, 0.719, 0.128, 0.8108, 0.1096, 0.8108, 0.07902, 0.7056, 0.06058, 0.7056, 0.128, 0.6923, 0.128, 0.6849, 0.06058, 0.8108, 0.07902, 0.8108, 0.1096, 0.8307, 0.09828, 0.8307, 0.0903, 0.6177, 0.07902, 0.6177, 0.1096, 0.5806, 0.09828, 0.5806, 0.0903, 0.5806, 0.0903, 0.5806, 0.09828, 0.6005, 0.1096, 0.6005, 0.07902, 0.8307, 0.0903, 0.8307, 0.09828, 0.7936, 0.1096, 0.7936, 0.07902, 0.601, 0.1115, 0.6005, 0.1096, 0.5806, 0.09828, 0.7936, 0.07902, 0.8103, 0.07706, 0.8307, 0.0903, 0.8103, 0.07706, 0.8108, 0.07902, 0.8307, 0.0903, 0.6177, 0.1096, 0.601, 0.1115, 0.5806, 0.09828, 0.6849, 0.06058, 0.6923, 0.128, 0.6177, 0.1096, 0.6177, 0.07902, 0.6005, 0.07902, 0.601, 0.07706, 0.5806, 0.0903, 0.8103, 0.1115, 0.7936, 0.1096, 0.8307, 0.09828, 0.719, 0.128, 0.7264, 0.06058, 0.7936, 0.07902, 0.7936, 0.1096, 0.7252, 0.128, 0.719, 0.128, 0.7936, 0.1096, 0.8103, 0.1115, 0.719, 0.128, 0.7252, 0.128, 0.8103, 0.1115, 0.8108, 0.1096, 0.6923, 0.128, 0.6861, 0.128, 0.601, 0.1115, 0.6177, 0.1096, 0.6861, 0.128, 0.6923, 0.128, 0.6005, 0.1096, 0.601, 0.1115, 0.6849, 0.06058, 0.6752, 0.06058, 0.601, 0.07706, 0.6005, 0.07902, 0.6752, 0.06058, 0.6849, 0.06058, 0.6177, 0.07902, 0.601, 0.07706, 0.7264, 0.06058, 0.7361, 0.06058, 0.8103, 0.07706, 0.7936, 0.07902, 0.7361, 0.06058, 0.7264, 0.06058, 0.8108, 0.07902, 0.8103, 0.07706, 0.2799, 0.8476, 0.2799, 0.9328, 0.4248, 0.8367, 0.3556, 0.8033, 0.719, 0.6886, 0.719, 0.9599, 0.7252, 0.9599, 0.7252, 0.6886, 0.6923, 0.6886, 0.6923, 0.9599, 0.6861, 0.9599, 0.6861, 0.6886, 0.719, 0.6886, 0.719, 0.9599, 0.7056, 0.9599, 0.7056, 0.6886, 0.6923, 0.6886, 0.6923, 0.9599, 0.7056, 0.9599, 0.7056, 0.6886, 0.6861, 0.6886, 0.6861, 0.9599, 0.6923, 0.9599, 0.6923, 0.6886, 0.7056, 0.6886, 0.7056, 0.9599, 0.719, 0.9599, 0.719, 0.6886, 0.7252, 0.6886, 0.7252, 0.9599, 0.719, 0.9599, 0.719, 0.6886, 0.7056, 0.6886, 0.7056, 0.9599, 0.6923, 0.9599, 0.6923, 0.6886, 0.2799, 0.137, 0.2799, 0.2523, 0.2474, 0.2523, 0.2474, 0.137, 0.3269, 0.137, 0.3272, 0.2523, 0.3123, 0.2523, 0.3123, 0.137, 0.2799, 0.137, 0.2799, 0.2223, 0.3123, 0.2223, 0.3123, 0.137, 0.2328, 0.137, 0.2325, 0.2523, 0.2474, 0.2223, 0.2474, 0.137, 0.2474, 0.137, 0.2474, 0.2223, 0.2799, 0.2223, 0.2799, 0.137, 0.3123, 0.137, 0.3123, 0.2523, 0.2799, 0.2523, 0.2799, 0.137, 0.2474, 0.137, 0.2474, 0.2523, 0.2325, 0.2523, 0.2328, 0.137, 0.3123, 0.137, 0.3123, 0.2223, 0.3272, 0.2523, 0.3269, 0.137, 0.6861, 0.9599, 0.6923, 0.9599, 0.6901, 0.9599, 0.6831, 0.9599, 0.7056, 0.9599, 0.719, 0.9599, 0.7212, 0.9599, 0.7056, 0.9599, 0.7056, 0.9599, 0.6923, 0.9599, 0.6901, 0.9599, 0.7056, 0.9599, 0.6923, 0.9599, 0.6861, 0.9599, 0.6831, 0.9599, 0.6901, 0.9599, 0.2799, 0.8476, 0.2799, 0.6038, 0.2041, 0.8033, 0.3123, 0.2223, 0.4016, 0.2523, 0.3272, 0.2523, 0.4016, 0.2523, 0.3123, 0.2223, 0.2799, 0.2803, 0.2799, 0.2223, 0.2474, 0.2223, 0.2799, 0.2803, 0.1352, 0.7411, 0.1349, 0.8367, 0.2041, 0.8033, 0.3556, 0.8033, 0.4248, 0.8367, 0.4245, 0.7411, 0.1351, 0.4597, 0.1352, 0.7411, 0.2799, 0.6038, 0.1351, 0.4597, 0.1675, 0.2523, 0.04946, 0.2825, 0.2799, 0.9328, 0.2799, 0.8476, 0.2041, 0.8033, 0.1349, 0.8367, 0.2799, 0.6038, 0.1352, 0.7411, 0.2041, 0.8033, 0.2799, 0.6038, 0.2799, 0.8476, 0.3556, 0.8033, 0.2799, 0.6038, 0.3556, 0.8033, 0.4245, 0.7411, 0.3272, 0.2523, 0.4016, 0.2523, 0.4087, 0.2622, 0.5003, 0.4638, 0.4828, 0.4638, 0.4828, 0.295, 0.5103, 0.2825, 0.1268, 0.4597, 0.07688, 0.4597, 0.07688, 0.295, 0.1268, 0.295, 0.1268, 0.6672, 0.1696, 0.7614, 0.1441, 0.8112, 0.07688, 0.677, 0.1696, 0.7614, 0.2799, 0.8367, 0.2799, 0.8968, 0.1441, 0.8112, 0.2799, 0.8968, 0.2799, 0.9328, 0.1349, 0.8367, 0.1441, 0.8112, 0.2799, 0.8367, 0.2799, 0.6038, 0.3901, 0.7614, 0.1268, 0.4597, 0.1268, 0.295, 0.2799, 0.2803, 0.4329, 0.4597, 0.2799, 0.4195, 0.2799, 0.2803, 0.4329, 0.6672, 0.3901, 0.7614, 0.2799, 0.6038, 0.2799, 0.6038, 0.1696, 0.7614, 0.1268, 0.6672, 0.2799, 0.6038, 0.1268, 0.6672, 0.1268, 0.4597, 0.4329, 0.4597, 0.4329, 0.6672, 0.2799, 0.6038, 0.2799, 0.4195, 0.1268, 0.4597, 0.2799, 0.2803, 0.4329, 0.295, 0.4329, 0.4597, 0.2799, 0.2803, 0.2799, 0.4195, 0.2799, 0.6038, 0.1268, 0.4597, 0.2799, 0.4195, 0.4329, 0.4597, 0.2799, 0.6038, 0.4912, 0.6928, 0.4828, 0.677, 0.4828, 0.4638, 0.5003, 0.4638, 0.07688, 0.677, 0.06857, 0.6928, 0.05947, 0.4597, 0.07688, 0.4597, 0.1268, 0.6672, 0.07688, 0.677, 0.07688, 0.4597, 0.1268, 0.4597, 0.4828, 0.677, 0.4329, 0.6672, 0.4329, 0.4597, 0.4828, 0.4638, 0.1351, 0.4597, 0.05947, 0.4597, 0.06857, 0.6928, 0.2799, 0.6038, 0.4245, 0.7411, 0.4246, 0.4638, 0.4246, 0.4638, 0.5003, 0.4638, 0.5103, 0.2825, 0.1675, 0.2523, 0.1351, 0.4597, 0.2075, 0.37, 0.4016, 0.2523, 0.2799, 0.2803, 0.3523, 0.3721, 0.2075, 0.37, 0.1351, 0.4597, 0.2799, 0.4195, 0.2799, 0.4195, 0.1351, 0.4597, 0.2799, 0.6038, 0.3523, 0.3721, 0.2799, 0.2803, 0.2799, 0.3442, 0.2799, 0.4195, 0.2799, 0.6038, 0.4246, 0.4638, 0.2799, 0.2803, 0.1675, 0.2523, 0.2075, 0.37, 0.4246, 0.4638, 0.4016, 0.2523, 0.3523, 0.3721, 0.4246, 0.4638, 0.3523, 0.3721, 0.2799, 0.4195, 0.2075, 0.37, 0.2799, 0.4195, 0.2799, 0.3442, 0.4016, 0.2523, 0.5103, 0.2825, 0.4828, 0.295, 0.4087, 0.2622, 0.2799, 0.2803, 0.1268, 0.295, 0.2474, 0.2523, 0.2799, 0.2523, 0.1511, 0.2622, 0.2325, 0.2523, 0.2474, 0.2523, 0.1268, 0.295, 0.3272, 0.2523, 0.4087, 0.2622, 0.4329, 0.295, 0.3123, 0.2523, 0.07688, 0.295, 0.1511, 0.2622, 0.1268, 0.295, 0.04946, 0.2825, 0.1675, 0.2523, 0.1511, 0.2622, 0.07688, 0.295, 0.2799, 0.2803, 0.2075, 0.37, 0.2799, 0.3442, 0.2799, 0.4195, 0.3523, 0.3721, 0.2799, 0.3442, 0.5003, 0.4638, 0.4246, 0.4638, 0.4912, 0.6928, 0.1352, 0.7411, 0.1351, 0.4597, 0.06857, 0.6928, 0.05947, 0.4597, 0.1351, 0.4597, 0.04946, 0.2825, 0.4016, 0.2523, 0.4246, 0.4638, 0.5103, 0.2825])
me_cube_002.materials.append(mat_shadowsteel)
me_cube_002.update()
me_cube = bpy.data.meshes.new('Cube')
me_cube.from_pydata([(-1.293, -1.26, 0.0), (-0.6761, -0.7503, 1.182), (-1.293, 1.305, 0.0), (-0.7589, 0.7049, 1.345), (1.271, -1.26, 0.0), (1.271, 1.305, 0.0), (0.7552, 0.8688, 1.225), (-1.5, 0.75, 0.0), (-1.5, 0.0, 0.0), (-1.5, -0.75, 0.0), (-1.063, -1.057, 0.2495), (-0.9595, -0.9899, 0.592), (-0.7684, -0.8101, 1.008), (-0.9857, -0.5545, 1.096), (-0.9857, -0.007671, 1.272), (-0.9082, 0.4183, 1.302), (-0.8865, 0.9656, 1.016), (-1.132, 1.187, 0.6237), (-1.243, 1.254, 0.1746), (0.75, 1.5, 0.0), (0.0, 1.5, 0.0), (-0.75, 1.5, 0.0), (-0.5929, 0.9227, 1.283), (-0.005206, 0.9107, 1.371), (0.5825, 0.9227, 1.283), (0.8795, 0.8996, 0.8607), (1.024, 1.254, 0.5833), (1.22, 1.254, 0.1746), (1.5, -0.75, 0.0), (1.5, 0.0, 0.0), (1.5, 0.75, 0.0), (0.9576, 0.5033, 1.496), (0.9112, 0.01275, 1.364), (0.9112, -0.575, 1.364), (0.9849, -1.029, 0.5833), (1.22, -1.209, 0.2177), (-0.75, -1.5, 0.0), (0.0, -1.5, 0.0), (0.75, -1.5, 0.0), (0.425, -0.8608, 1.198), (-0.005206, -0.8608, 1.198), (-0.4354, -0.8608, 1.198), (0.6634, 0.6814, 1.483), (0.6634, 0.01275, 1.519), (0.4591, -0.4134, 1.384), (-0.005206, 0.6814, 1.483), (-0.005206, 0.01275, 1.586), (-0.005206, -0.6559, 1.441), (-0.3912, 0.5101, 1.483), (-0.6739, 0.01275, 1.441), (-0.6739, -0.6559, 1.441), (0.4549, -1.33, 0.5827), (-0.04186, -1.33, 0.5827), (-0.5386, -1.33, 0.5827), (0.549, -1.344, 0.7502), (0.0, -1.344, 0.7502), (-0.549, -1.344, 0.7502), (0.4842, -1.063, 1.048), (-0.005206, -1.063, 1.048), (-0.4947, -1.063, 1.048), (1.315, 0.6889, 0.4054), (1.315, 0.01029, 0.4054), (1.5, -0.75, 0.5), (1.113, 0.7205, 0.8576), (1.5, 0.0, 0.814), (1.337, -0.75, 0.6955), (1.113, 0.7205, 1.222), (1.121, 0.01275, 1.112), (1.121, -0.6559, 1.112), (-0.7205, 1.368, 0.4054), (-0.04186, 1.368, 0.4054), (0.75, 1.5, 0.4054), (-0.7205, 1.368, 0.5894), (-0.005206, 1.144, 0.8576), (0.75, 1.269, 0.6476), (-0.5062, 1.121, 1.222), (-0.005206, 1.073, 1.097), (0.3391, 1.235, 1.222), (-1.399, -0.6683, 0.5), (-1.399, 0.01029, 0.4054), (-1.399, 0.6889, 0.4054), (-1.376, -0.667, 0.6721), (-1.287, -0.06483, 0.6721), (-1.257, 0.6268, 0.8576), (-1.161, -0.5819, 1.009), (-1.161, -0.06126, 1.009), (-1.07, 0.6814, 1.027)], [], [(86, 15, 3, 16), (77, 24, 6, 25), (43, 46, 44), (59, 41, 1, 12), (50, 13, 1, 41), (33, 44, 39), (47, 40, 39), (47, 50, 41, 40), (6, 24, 42, 31), (31, 42, 43, 32), (32, 43, 44, 33), (24, 23, 45, 42), (42, 45, 46), (46, 47, 44), (22, 48, 45), (48, 49, 46), (46, 49, 50), (22, 3, 15, 48), (48, 15, 14, 49), (49, 14, 13, 50), (36, 53, 10, 0), (53, 56, 11, 10), (56, 59, 12, 11), (4, 35, 51, 38), (38, 51, 52, 37), (37, 52, 53, 36), (35, 34, 54, 51), (51, 54, 55, 52), (52, 55, 56, 53), (65, 68, 57, 54), (54, 57, 58, 55), (55, 58, 59, 56), (34, 65, 54), (57, 39, 40, 58), (58, 40, 41, 59), (28, 62, 35, 4), (62, 65, 34, 35), (57, 68, 33, 39), (5, 27, 60, 30), (30, 60, 61, 29), (29, 61, 62, 28), (27, 26, 63, 60), (60, 63, 64, 61), (61, 64, 65, 62), (26, 25, 66, 63), (63, 66, 67, 64), (64, 67, 68, 65), (6, 31, 66), (66, 31, 32, 67), (67, 32, 33, 68), (19, 71, 27, 5), (71, 74, 26, 27), (74, 77, 25, 26), (2, 18, 69, 21), (21, 69, 70, 20), (20, 70, 71, 19), (18, 17, 72, 69), (72, 73, 70), (70, 73, 74), (17, 16, 75, 72), (75, 76, 73), (73, 76, 77), (16, 3, 22, 75), (75, 22, 23), (23, 24, 77), (7, 80, 18, 2), (80, 83, 17, 18), (83, 86, 16, 17), (0, 10, 78, 9), (9, 78, 79, 8), (8, 79, 80, 7), (10, 11, 81, 78), (78, 81, 82, 79), (79, 82, 83, 80), (11, 12, 84, 81), (81, 84, 85, 82), (82, 85, 86, 83), (12, 1, 13, 84), (84, 13, 14, 85), (85, 14, 15, 86), (47, 46, 50), (45, 48, 46), (43, 42, 46), (76, 75, 23), (76, 23, 77), (23, 22, 45), (44, 47, 39), (25, 6, 66), (72, 75, 73), (74, 73, 77), (71, 70, 74), (69, 72, 70)])
me_cube.polygons.foreach_set('use_smooth', [True] * 92)
_uv = me_cube.uv_layers.new(name='UVMap')
_uv.uv.foreach_set('vector', [0.3897, 0.3652, 0.4417, 0.4033, 0.416, 0.4289, 0.3536, 0.3964, 0.3786, 0.563, 0.4162, 0.5779, 0.4221, 0.5991, 0.386, 0.6657, 0.512, 0.56, 0.5027, 0.4971, 0.5595, 0.5396, 0.6409, 0.4076, 0.6054, 0.4263, 0.587, 0.3975, 0.6084, 0.3656, 0.554, 0.4237, 0.5588, 0.3538, 0.587, 0.3975, 0.6054, 0.4263, 0.5777, 0.5833, 0.5595, 0.5396, 0.6222, 0.5318, 0.5715, 0.4851, 0.6173, 0.4782, 0.6222, 0.5318, 0.5715, 0.4851, 0.554, 0.4237, 0.6054, 0.4263, 0.6173, 0.4782, 0.4221, 0.5991, 0.4162, 0.5779, 0.4539, 0.5685, 0.4734, 0.5881, 0.4734, 0.5881, 0.4539, 0.5685, 0.512, 0.56, 0.5214, 0.594, 0.5214, 0.594, 0.512, 0.56, 0.5595, 0.5396, 0.5777, 0.5833, 0.4162, 0.5779, 0.4071, 0.5142, 0.4362, 0.5085, 0.4539, 0.5685, 0.4539, 0.5685, 0.4362, 0.5085, 0.5027, 0.4971, 0.5027, 0.4971, 0.5715, 0.4851, 0.5595, 0.5396, 0.3903, 0.4482, 0.4468, 0.4667, 0.4362, 0.5085, 0.4468, 0.4667, 0.4914, 0.4289, 0.5027, 0.4971, 0.5027, 0.4971, 0.4914, 0.4289, 0.554, 0.4237, 0.3903, 0.4482, 0.416, 0.4289, 0.4417, 0.4033, 0.4468, 0.4667, 0.4468, 0.4667, 0.4417, 0.4033, 0.4885, 0.3844, 0.4914, 0.4289, 0.4914, 0.4289, 0.4885, 0.3844, 0.5588, 0.3538, 0.554, 0.4237, 0.9267, 0.2084, 0.7494, 0.3511, 0.745, 0.1749, 0.8223, 0.06082, 0.7494, 0.3511, 0.71, 0.3731, 0.6766, 0.2742, 0.745, 0.1749, 0.71, 0.3731, 0.6409, 0.4076, 0.6084, 0.3656, 0.6766, 0.2742, 0.9251, 0.7879, 0.8494, 0.7361, 0.7856, 0.5429, 0.9902, 0.6362, 0.9902, 0.6362, 0.7856, 0.5429, 0.7804, 0.4439, 0.9943, 0.4168, 0.9943, 0.4168, 0.7804, 0.4439, 0.7494, 0.3511, 0.9267, 0.2084, 0.8494, 0.7361, 0.7388, 0.6485, 0.7381, 0.5492, 0.7856, 0.5429, 0.7856, 0.5429, 0.7381, 0.5492, 0.7362, 0.4593, 0.7804, 0.4439, 0.7804, 0.4439, 0.7362, 0.4593, 0.71, 0.3731, 0.7494, 0.3511, 0.6728, 0.7034, 0.6077, 0.6207, 0.6618, 0.5389, 0.7381, 0.5492, 0.7381, 0.5492, 0.6618, 0.5389, 0.6561, 0.472, 0.7362, 0.4593, 0.7362, 0.4593, 0.6561, 0.472, 0.6409, 0.4076, 0.71, 0.3731, 0.7388, 0.6485, 0.6728, 0.7034, 0.7381, 0.5492, 0.6618, 0.5389, 0.6222, 0.5318, 0.6173, 0.4782, 0.6561, 0.472, 0.6561, 0.472, 0.6173, 0.4782, 0.6054, 0.4263, 0.6409, 0.4076, 0.807, 0.9104, 0.7033, 0.7544, 0.8494, 0.7361, 0.9251, 0.7879, 0.7033, 0.7544, 0.6728, 0.7034, 0.7388, 0.6485, 0.8494, 0.7361, 0.6618, 0.5389, 0.6077, 0.6207, 0.5777, 0.5833, 0.6222, 0.5318, 0.2054, 0.9304, 0.2504, 0.8654, 0.414, 0.835, 0.376, 0.9999, 0.376, 0.9999, 0.414, 0.835, 0.5659, 0.8322, 0.6011, 0.9929, 0.6011, 0.9929, 0.5659, 0.8322, 0.7033, 0.7544, 0.807, 0.9104, 0.2504, 0.8654, 0.3114, 0.731, 0.4266, 0.6926, 0.414, 0.835, 0.414, 0.835, 0.4266, 0.6926, 0.5479, 0.7196, 0.5659, 0.8322, 0.5659, 0.8322, 0.5479, 0.7196, 0.6728, 0.7034, 0.7033, 0.7544, 0.3114, 0.731, 0.386, 0.6657, 0.4549, 0.6249, 0.4266, 0.6926, 0.4266, 0.6926, 0.4549, 0.6249, 0.5288, 0.6442, 0.5479, 0.7196, 0.5479, 0.7196, 0.5288, 0.6442, 0.6077, 0.6207, 0.6728, 0.7034, 0.4221, 0.5991, 0.4734, 0.5881, 0.4549, 0.6249, 0.4549, 0.6249, 0.4734, 0.5881, 0.5214, 0.594, 0.5288, 0.6442, 0.5288, 0.6442, 0.5214, 0.594, 0.5777, 0.5833, 0.6077, 0.6207, 0.08813, 0.8036, 0.2203, 0.7163, 0.2504, 0.8654, 0.2054, 0.9304, 0.2203, 0.7163, 0.298, 0.6759, 0.3114, 0.731, 0.2504, 0.8654, 0.298, 0.6759, 0.3786, 0.563, 0.386, 0.6657, 0.3114, 0.731, 0.07622, 0.1875, 0.1409, 0.2361, 0.1716, 0.3943, 9.974e-05, 0.3553, 9.974e-05, 0.3553, 0.1716, 0.3943, 0.1658, 0.549, 9.972e-05, 0.5906, 9.972e-05, 0.5906, 0.1658, 0.549, 0.2203, 0.7163, 0.08813, 0.8036, 0.1409, 0.2361, 0.2653, 0.3325, 0.2288, 0.407, 0.1716, 0.3943, 0.2288, 0.407, 0.3025, 0.5326, 0.1658, 0.549, 0.1658, 0.549, 0.3025, 0.5326, 0.298, 0.6759, 0.2653, 0.3325, 0.3536, 0.3964, 0.3668, 0.4607, 0.2288, 0.407, 0.3668, 0.4607, 0.3541, 0.5229, 0.3025, 0.5326, 0.3025, 0.5326, 0.3541, 0.5229, 0.3786, 0.563, 0.3536, 0.3964, 0.416, 0.4289, 0.3903, 0.4482, 0.3668, 0.4607, 0.3668, 0.4607, 0.3903, 0.4482, 0.4071, 0.5142, 0.4071, 0.5142, 0.4162, 0.5779, 0.3786, 0.563, 0.2173, 0.06824, 0.3076, 0.2047, 0.1409, 0.2361, 0.07622, 0.1875, 0.3076, 0.2047, 0.3789, 0.3194, 0.2653, 0.3325, 0.1409, 0.2361, 0.3789, 0.3194, 0.3897, 0.3652, 0.3536, 0.3964, 0.2653, 0.3325, 0.8223, 0.06082, 0.745, 0.1749, 0.5957, 0.1968, 0.6586, 0.005353, 0.6586, 0.005353, 0.5957, 0.1968, 0.452, 0.1631, 0.4323, 9.968e-05, 0.4323, 9.968e-05, 0.452, 0.1631, 0.3076, 0.2047, 0.2173, 0.06824, 0.745, 0.1749, 0.6766, 0.2742, 0.5836, 0.2454, 0.5957, 0.1968, 0.5957, 0.1968, 0.5836, 0.2454, 0.4782, 0.2427, 0.452, 0.1631, 0.452, 0.1631, 0.4782, 0.2427, 0.3789, 0.3194, 0.3076, 0.2047, 0.6766, 0.2742, 0.6084, 0.3656, 0.5606, 0.3235, 0.5836, 0.2454, 0.5836, 0.2454, 0.5606, 0.3235, 0.4874, 0.3278, 0.4782, 0.2427, 0.4782, 0.2427, 0.4874, 0.3278, 0.3897, 0.3652, 0.3789, 0.3194, 0.6084, 0.3656, 0.587, 0.3975, 0.5588, 0.3538, 0.5606, 0.3235, 0.5606, 0.3235, 0.5588, 0.3538, 0.4885, 0.3844, 0.4874, 0.3278, 0.4874, 0.3278, 0.4885, 0.3844, 0.4417, 0.4033, 0.3897, 0.3652, 0.5715, 0.4851, 0.5027, 0.4971, 0.554, 0.4237, 0.4362, 0.5085, 0.4468, 0.4667, 0.5027, 0.4971, 0.512, 0.56, 0.4539, 0.5685, 0.5027, 0.4971, 0.3541, 0.5229, 0.3668, 0.4607, 0.4071, 0.5142, 0.3541, 0.5229, 0.4071, 0.5142, 0.3786, 0.563, 0.4071, 0.5142, 0.3903, 0.4482, 0.4362, 0.5085, 0.5595, 0.5396, 0.5715, 0.4851, 0.6222, 0.5318, 0.386, 0.6657, 0.4221, 0.5991, 0.4549, 0.6249, 0.2288, 0.407, 0.3668, 0.4607, 0.3025, 0.5326, 0.298, 0.6759, 0.3025, 0.5326, 0.3786, 0.563, 0.2203, 0.7163, 0.1658, 0.549, 0.298, 0.6759, 0.1716, 0.3943, 0.2288, 0.407, 0.1658, 0.549])
me_cube.materials.append(mat_dirt)
me_cube.use_paint_bone_selection = False
me_cube.use_paint_mask = True
me_cube.update()
me_cube_003 = bpy.data.meshes.new('Cube.003')
me_cube_003.from_pydata([(-0.1465, -0.1465, 0.0), (-0.1755, -0.1755, 1.936), (-0.1465, 0.1465, 0.0), (-0.1755, 0.1755, 1.936), (0.1465, -0.1465, 0.0), (0.1755, -0.1755, 1.936), (0.1465, 0.1465, 0.0), (0.1755, 0.1755, 1.936), (-0.1857, -0.1857, 0.6667), (-0.1857, -0.1857, 1.333), (-0.1857, 0.1857, 1.333), (-0.1857, 0.1857, 0.6667), (0.1857, 0.1857, 1.333), (0.1857, 0.1857, 0.6667), (0.1857, -0.1857, 1.333), (0.1857, -0.1857, 0.6667), (-0.1951, 0.0, 0.0), (-0.2337, 0.0, 1.936), (0.1951, 0.0, 0.0), (0.2337, 0.0, 1.936), (0.2473, 0.0, 0.6667), (0.2473, 0.0, 1.333), (-0.2473, 0.0, 0.6667), (-0.2473, 0.0, 1.333), (0.0, 0.1951, 0.0), (0.0, 0.2337, 1.936), (0.0, -0.1951, 0.0), (0.0, -0.2337, 1.936), (0.0, -0.2473, 0.6667), (0.0, -0.2473, 1.333), (0.0, 0.2473, 0.6667), (0.0, 0.2473, 1.333), (0.0, 0.0, 2.0), (0.0, 0.0, 0.0)], [], [(23, 17, 3, 10), (31, 25, 7, 12), (21, 19, 5, 14), (29, 27, 1, 9), (33, 18, 4, 26), (32, 17, 1, 27), (26, 28, 8, 0), (28, 29, 9, 8), (18, 20, 15, 4), (20, 21, 14, 15), (24, 30, 13, 6), (30, 31, 12, 13), (16, 22, 11, 2), (22, 23, 10, 11), (8, 9, 23, 22), (0, 8, 22, 16), (13, 12, 21, 20), (6, 13, 20, 18), (25, 3, 17, 32), (24, 6, 18, 33), (12, 7, 19, 21), (9, 1, 17, 23), (2, 24, 33, 16), (7, 25, 32, 19), (11, 10, 31, 30), (2, 11, 30, 24), (15, 14, 29, 28), (4, 15, 28, 26), (19, 32, 27, 5), (16, 33, 26, 0), (14, 5, 27, 29), (10, 3, 25, 31)])
_uv = me_cube_003.uv_layers.new(name='UVMap')
_uv.uv.foreach_set('vector', [0.1223, 0.6595, 0.1287, 0.9396, 0.1558, 0.9396, 0.151, 0.6595, 0.2374, 0.6595, 0.2374, 0.9396, 0.319, 0.9396, 0.3237, 0.6595, 0.3524, 0.6595, 0.3461, 0.9396, 0.319, 0.9396, 0.3237, 0.6595, 0.2374, 0.6595, 0.2374, 0.9396, 0.1558, 0.9396, 0.151, 0.6595, 0.2374, 0.03925, 0.3281, 0.03925, 0.3055, 0.03925, 0.2374, 0.03925, 0.2374, 0.9696, 0.1287, 0.9396, 0.1558, 0.9396, 0.2374, 0.9396, 0.2374, 0.03925, 0.2374, 0.3494, 0.151, 0.3494, 0.1692, 0.03925, 0.2374, 0.3494, 0.2374, 0.6595, 0.151, 0.6595, 0.151, 0.3494, 0.3281, 0.03925, 0.3524, 0.3494, 0.3237, 0.3494, 0.3055, 0.03925, 0.3524, 0.3494, 0.3524, 0.6595, 0.3237, 0.6595, 0.3237, 0.3494, 0.2374, 0.03925, 0.2374, 0.3494, 0.3237, 0.3494, 0.3055, 0.03925, 0.2374, 0.3494, 0.2374, 0.6595, 0.3237, 0.6595, 0.3237, 0.3494, 0.1466, 0.03925, 0.1223, 0.3494, 0.151, 0.3494, 0.1692, 0.03925, 0.1223, 0.3494, 0.1223, 0.6595, 0.151, 0.6595, 0.151, 0.3494, 0.151, 0.3494, 0.151, 0.6595, 0.1223, 0.6595, 0.1223, 0.3494, 0.1692, 0.03925, 0.151, 0.3494, 0.1223, 0.3494, 0.1466, 0.03925, 0.3237, 0.3494, 0.3237, 0.6595, 0.3524, 0.6595, 0.3524, 0.3494, 0.3055, 0.03925, 0.3237, 0.3494, 0.3524, 0.3494, 0.3281, 0.03925, 0.2374, 0.9396, 0.1558, 0.9396, 0.1287, 0.9396, 0.2374, 0.9696, 0.2374, 0.03925, 0.3055, 0.03925, 0.3281, 0.03925, 0.2374, 0.03925, 0.3237, 0.6595, 0.319, 0.9396, 0.3461, 0.9396, 0.3524, 0.6595, 0.151, 0.6595, 0.1558, 0.9396, 0.1287, 0.9396, 0.1223, 0.6595, 0.1692, 0.03925, 0.2374, 0.03925, 0.2374, 0.03925, 0.1466, 0.03925, 0.319, 0.9396, 0.2374, 0.9396, 0.2374, 0.9696, 0.3461, 0.9396, 0.151, 0.3494, 0.151, 0.6595, 0.2374, 0.6595, 0.2374, 0.3494, 0.1692, 0.03925, 0.151, 0.3494, 0.2374, 0.3494, 0.2374, 0.03925, 0.3237, 0.3494, 0.3237, 0.6595, 0.2374, 0.6595, 0.2374, 0.3494, 0.3055, 0.03925, 0.3237, 0.3494, 0.2374, 0.3494, 0.2374, 0.03925, 0.3461, 0.9396, 0.2374, 0.9696, 0.2374, 0.9396, 0.319, 0.9396, 0.1466, 0.03925, 0.2374, 0.03925, 0.2374, 0.03925, 0.1692, 0.03925, 0.3237, 0.6595, 0.319, 0.9396, 0.2374, 0.9396, 0.2374, 0.6595, 0.151, 0.6595, 0.1558, 0.9396, 0.2374, 0.9396, 0.2374, 0.6595])
me_cube_003.materials.append(mat_torch)
me_cube_003.update()
me_cube_004 = bpy.data.meshes.new('Cube.004')
me_cube_004.from_pydata([(-1.0, -1.5, 0.0), (-0.6989, -1.199, 1.5), (-1.0, 1.5, 0.0), (-0.6989, 1.199, 1.5), (1.0, -1.5, 0.0), (0.6989, -1.199, 1.5), (1.0, 1.5, 0.0), (0.6989, 1.199, 1.5), (-1.0, -1.5, 1.5), (-1.0, 1.5, 1.5), (1.0, 1.5, 1.5), (1.0, -1.5, 1.5), (-0.6989, -1.199, 0.3278), (-0.6989, 1.199, 0.3278), (0.6989, 1.199, 0.3278), (0.6989, -1.199, 0.3278)], [], [(0, 8, 9, 2), (2, 9, 10, 6), (6, 10, 11, 4), (4, 11, 8, 0), (2, 6, 4, 0), (7, 3, 13, 14), (1, 3, 9, 8), (3, 7, 10, 9), (7, 5, 11, 10), (5, 1, 8, 11), (14, 13, 12, 15), (5, 7, 14, 15), (3, 1, 12, 13), (1, 5, 15, 12)])
_uv = me_cube_004.uv_layers.new(name='UVMap')
_uv.uv.foreach_set('vector', [0.2886, 0.7819, 0.2886, 0.9023, 0.04781, 0.9023, 0.04781, 0.7819, 0.4286, 0.6275, 0.4286, 0.7479, 0.2681, 0.7479, 0.2681, 0.6275, 0.3053, 0.7819, 0.3053, 0.9023, 0.0645, 0.9023, 0.0645, 0.7819, 0.2008, 0.4998, 0.2008, 0.6202, 0.04025, 0.6202, 0.04025, 0.4998, 0.03056, 0.2328, 0.1911, 0.2328, 0.1911, 0.4736, 0.03056, 0.4736, 0.4823, 0.6018, 0.3701, 0.6018, 0.3701, 0.5078, 0.4823, 0.5078, 0.2524, 0.1591, 0.2524, 0.3516, 0.2282, 0.3757, 0.2282, 0.1349, 0.2524, 0.3516, 0.3646, 0.3516, 0.3888, 0.3757, 0.2282, 0.3757, 0.3646, 0.3516, 0.3646, 0.1591, 0.3888, 0.1349, 0.3888, 0.3757, 0.3646, 0.1591, 0.2524, 0.1591, 0.2282, 0.1349, 0.3888, 0.1349, 0.344, 0.6066, 0.2318, 0.6066, 0.2318, 0.4141, 0.344, 0.4141, 0.03907, 0.7411, 0.2315, 0.7411, 0.2315, 0.647, 0.03907, 0.647, 0.2315, 0.7411, 0.03907, 0.7411, 0.03907, 0.647, 0.2315, 0.647, 0.3701, 0.6018, 0.4823, 0.6018, 0.4823, 0.5078, 0.3701, 0.5078])
me_cube_004.materials.append(mat_chest)
me_cube_004.update()
me_cube_005 = bpy.data.meshes.new('Cube.005')
me_cube_005.from_pydata([(-0.6989, -1.199, 1.499), (-1.0, -1.5, 1.999), (-0.6989, 1.199, 1.499), (-1.0, 1.5, 1.999), (0.6989, -1.199, 1.499), (1.0, -1.5, 1.999), (0.6989, 1.199, 1.499), (1.0, 1.5, 1.999), (-1.0, 1.5, 1.499), (-1.0, -1.5, 1.499), (1.0, 1.5, 1.499), (1.0, -1.5, 1.499), (-0.6989, 1.199, 1.721), (-0.6989, -1.199, 1.721), (0.6989, 1.199, 1.721), (0.6989, -1.199, 1.721), (0.5, 1.5, 1.499), (0.0, 1.5, 1.499), (-0.5, 1.5, 1.499), (-0.5, 1.5, 2.296), (0.0, 1.5, 2.427), (0.5, 1.5, 2.296), (-0.5, -1.5, 1.499), (0.0, -1.5, 1.499), (0.5, -1.5, 1.499), (0.5, -1.5, 2.296), (0.0, -1.5, 2.427), (-0.5, -1.5, 2.296), (0.3494, 1.199, 1.499), (-2.98e-08, 1.199, 1.499), (-0.3494, 1.199, 1.499), (-0.3494, -1.199, 1.499), (2.98e-08, -1.199, 1.499), (0.3494, -1.199, 1.499), (0.3494, 1.199, 2.018), (-2.98e-08, 1.199, 2.148), (-0.3494, 1.199, 2.018), (-0.3494, -1.199, 2.018), (2.98e-08, -1.199, 2.148), (0.3494, -1.199, 2.018), (-1.0, 0.1509, 1.499), (-1.0, -0.1509, 1.499), (-1.0, -0.1509, 1.999), (-1.0, 0.1509, 1.999), (1.0, -0.1509, 1.499), (1.0, 0.1509, 1.499), (1.0, 0.1509, 1.999), (1.0, -0.1509, 1.999), (-0.6989, 0.1206, 1.499), (-0.6989, -0.1206, 1.499), (0.6989, -0.1206, 1.499), (0.6989, 0.1206, 1.499), (-0.6989, 0.1206, 1.721), (-0.6989, -0.1206, 1.721), (0.6989, -0.1206, 1.721), (0.6989, 0.1206, 1.721), (-0.3494, 0.1206, 2.018), (-0.3494, -0.1206, 2.018), (-1.49e-08, 0.1206, 2.148), (1.49e-08, -0.1206, 2.148), (0.3494, 0.1206, 2.018), (0.3494, -0.1206, 2.018), (0.5, 0.1509, 2.296), (0.5, -0.1509, 2.296), (0.0, 0.1509, 2.427), (0.0, -0.1509, 2.427), (-0.5, 0.1509, 2.296), (-0.5, -0.1509, 2.296), (-1.15, 0.1509, 1.499), (-1.15, -0.1509, 1.499), (-1.15, -0.1509, 1.785), (-1.15, 0.1509, 1.785), (-1.0, 0.1509, 1.425), (-1.0, -0.1509, 1.425), (-1.15, 0.1509, 1.425), (-1.15, -0.1509, 1.425)], [], [(40, 43, 3, 8), (16, 21, 7, 10), (44, 47, 5, 11), (22, 27, 1, 9), (28, 6, 14, 34), (67, 42, 1, 27), (49, 0, 9, 41), (30, 2, 8, 18), (51, 6, 10, 45), (33, 4, 11, 24), (61, 54, 15, 39), (50, 4, 15, 54), (48, 2, 12, 52), (31, 0, 13, 37), (4, 33, 39, 15), (33, 32, 38, 39), (32, 31, 37, 38), (53, 57, 37, 13), (57, 59, 38, 37), (59, 61, 39, 38), (0, 31, 22, 9), (31, 32, 23, 22), (32, 33, 24, 23), (6, 28, 16, 10), (28, 29, 17, 16), (29, 30, 18, 17), (47, 63, 25, 5), (63, 65, 26, 25), (65, 67, 27, 26), (2, 30, 36, 12), (30, 29, 35, 36), (29, 28, 34, 35), (11, 5, 25, 24), (24, 25, 26, 23), (23, 26, 27, 22), (8, 3, 19, 18), (18, 19, 20, 17), (17, 20, 21, 16), (20, 19, 66, 64), (64, 66, 67, 65), (21, 20, 64, 62), (62, 64, 65, 63), (7, 21, 62, 46), (46, 62, 63, 47), (35, 34, 60, 58), (58, 60, 61, 59), (36, 35, 58, 56), (56, 58, 59, 57), (12, 36, 56, 52), (52, 56, 57, 53), (0, 49, 53, 13), (49, 48, 52, 53), (6, 51, 55, 14), (51, 50, 54, 55), (34, 14, 55, 60), (60, 55, 54, 61), (4, 50, 44, 11), (50, 51, 45, 44), (2, 48, 40, 8), (48, 49, 41, 40), (19, 3, 43, 66), (66, 43, 42, 67), (10, 7, 46, 45), (45, 46, 47, 44), (9, 1, 42, 41), (43, 40, 68, 71), (69, 70, 71, 68), (42, 43, 71, 70), (68, 40, 72, 74), (41, 42, 70, 69), (72, 73, 75, 74), (40, 41, 73, 72), (69, 68, 74, 75), (41, 69, 75, 73)])
_uv = me_cube_005.uv_layers.new(name='UVMap')
_uv.uv.foreach_set('vector', [0.8754, 0.3858, 0.9587, 0.3858, 0.9587, 0.6103, 0.8754, 0.6103, 0.4494, 0.7919, 0.4494, 0.9245, 0.3662, 0.8751, 0.3662, 0.7919, 0.7322, 0.3858, 0.8154, 0.3858, 0.8154, 0.6103, 0.7322, 0.6103, 0.4494, 0.7919, 0.4494, 0.9245, 0.3662, 0.8751, 0.3662, 0.7919, 0.5492, 0.1427, 0.5829, 0.1427, 0.5829, 0.1427, 0.5492, 0.1427, 0.8321, 0.7848, 0.784, 0.7848, 0.784, 0.6548, 0.8321, 0.6548, 0.5283, 0.5408, 0.5283, 0.6273, 0.5041, 0.6515, 0.5041, 0.5432, 0.5564, 0.4348, 0.5283, 0.4348, 0.5041, 0.4107, 0.5443, 0.4107, 0.6405, 0.5214, 0.6405, 0.4348, 0.6647, 0.4107, 0.6647, 0.519, 0.6125, 0.6273, 0.6405, 0.6273, 0.6647, 0.6515, 0.6245, 0.6515, 0.5492, 0.2698, 0.5829, 0.2698, 0.5829, 0.3737, 0.5492, 0.3737, 0.5829, 0.2698, 0.5829, 0.3737, 0.5829, 0.3737, 0.5829, 0.2698, 0.4482, 0.2466, 0.4482, 0.1427, 0.4482, 0.1427, 0.4482, 0.2466, 0.4819, 0.3737, 0.4482, 0.3737, 0.4482, 0.3737, 0.4819, 0.3737, 0.5829, 0.3737, 0.5492, 0.3737, 0.5492, 0.3737, 0.5829, 0.3737, 0.5492, 0.3737, 0.5155, 0.3737, 0.5155, 0.3737, 0.5492, 0.3737, 0.5155, 0.3737, 0.4819, 0.3737, 0.4819, 0.3737, 0.5155, 0.3737, 0.4482, 0.2698, 0.4819, 0.2698, 0.4819, 0.3737, 0.4482, 0.3737, 0.4819, 0.2698, 0.5155, 0.2698, 0.5155, 0.3737, 0.4819, 0.3737, 0.5155, 0.2698, 0.5492, 0.2698, 0.5492, 0.3737, 0.5155, 0.3737, 0.5283, 0.6273, 0.5564, 0.6273, 0.5443, 0.6515, 0.5041, 0.6515, 0.5564, 0.6273, 0.5844, 0.6273, 0.5844, 0.6515, 0.5443, 0.6515, 0.5844, 0.6273, 0.6125, 0.6273, 0.6245, 0.6515, 0.5844, 0.6515, 0.6405, 0.4348, 0.6125, 0.4348, 0.6245, 0.4107, 0.6647, 0.4107, 0.6125, 0.4348, 0.5844, 0.4348, 0.5844, 0.4107, 0.6245, 0.4107, 0.5844, 0.4348, 0.5564, 0.4348, 0.5443, 0.4107, 0.5844, 0.4107, 0.9766, 0.7848, 0.9284, 0.7848, 0.9284, 0.6548, 0.9766, 0.6548, 0.9284, 0.7848, 0.8803, 0.7848, 0.8803, 0.6548, 0.9284, 0.6548, 0.8803, 0.7848, 0.8321, 0.7848, 0.8321, 0.6548, 0.8803, 0.6548, 0.4482, 0.1427, 0.4819, 0.1427, 0.4819, 0.1427, 0.4482, 0.1427, 0.4819, 0.1427, 0.5155, 0.1427, 0.5155, 0.1427, 0.4819, 0.1427, 0.5155, 0.1427, 0.5492, 0.1427, 0.5492, 0.1427, 0.5155, 0.1427, 0.6991, 0.7919, 0.6991, 0.8751, 0.6159, 0.9245, 0.6159, 0.7919, 0.6159, 0.7919, 0.6159, 0.9245, 0.5327, 0.9463, 0.5327, 0.7919, 0.5327, 0.7919, 0.5327, 0.9463, 0.4494, 0.9245, 0.4494, 0.7919, 0.6991, 0.7919, 0.6991, 0.8751, 0.6159, 0.9245, 0.6159, 0.7919, 0.6159, 0.7919, 0.6159, 0.9245, 0.5327, 0.9463, 0.5327, 0.7919, 0.5327, 0.7919, 0.5327, 0.9463, 0.4494, 0.9245, 0.4494, 0.7919, 0.8803, 0.9438, 0.8321, 0.9438, 0.8321, 0.8139, 0.8803, 0.8139, 0.8803, 0.8139, 0.8321, 0.8139, 0.8321, 0.7848, 0.8803, 0.7848, 0.9284, 0.9438, 0.8803, 0.9438, 0.8803, 0.8139, 0.9284, 0.8139, 0.9284, 0.8139, 0.8803, 0.8139, 0.8803, 0.7848, 0.9284, 0.7848, 0.9766, 0.9438, 0.9284, 0.9438, 0.9284, 0.8139, 0.9766, 0.8139, 0.9766, 0.8139, 0.9284, 0.8139, 0.9284, 0.7848, 0.9766, 0.7848, 0.5155, 0.1427, 0.5492, 0.1427, 0.5492, 0.2466, 0.5155, 0.2466, 0.5155, 0.2466, 0.5492, 0.2466, 0.5492, 0.2698, 0.5155, 0.2698, 0.4819, 0.1427, 0.5155, 0.1427, 0.5155, 0.2466, 0.4819, 0.2466, 0.4819, 0.2466, 0.5155, 0.2466, 0.5155, 0.2698, 0.4819, 0.2698, 0.4482, 0.1427, 0.4819, 0.1427, 0.4819, 0.2466, 0.4482, 0.2466, 0.4482, 0.2466, 0.4819, 0.2466, 0.4819, 0.2698, 0.4482, 0.2698, 0.4482, 0.3737, 0.4482, 0.2698, 0.4482, 0.2698, 0.4482, 0.3737, 0.4482, 0.2698, 0.4482, 0.2466, 0.4482, 0.2466, 0.4482, 0.2698, 0.5829, 0.1427, 0.5829, 0.2466, 0.5829, 0.2466, 0.5829, 0.1427, 0.5829, 0.2466, 0.5829, 0.2698, 0.5829, 0.2698, 0.5829, 0.2466, 0.5492, 0.1427, 0.5829, 0.1427, 0.5829, 0.2466, 0.5492, 0.2466, 0.5492, 0.2466, 0.5829, 0.2466, 0.5829, 0.2698, 0.5492, 0.2698, 0.6405, 0.6273, 0.6405, 0.5408, 0.6647, 0.5432, 0.6647, 0.6515, 0.6405, 0.5408, 0.6405, 0.5214, 0.6647, 0.519, 0.6647, 0.5432, 0.5283, 0.4348, 0.5283, 0.5214, 0.5041, 0.519, 0.5041, 0.4107, 0.5283, 0.5214, 0.5283, 0.5408, 0.5041, 0.5432, 0.5041, 0.519, 0.8321, 0.9438, 0.784, 0.9438, 0.784, 0.8139, 0.8321, 0.8139, 0.8321, 0.8139, 0.784, 0.8139, 0.784, 0.7848, 0.8321, 0.7848, 0.7322, 0.111, 0.8154, 0.111, 0.8154, 0.3355, 0.7322, 0.3355, 0.7322, 0.3355, 0.8154, 0.3355, 0.8154, 0.3858, 0.7322, 0.3858, 0.8754, 0.111, 0.9587, 0.111, 0.9587, 0.3355, 0.8754, 0.3355, 0.784, 0.8139, 0.784, 0.8139, 0.7695, 0.8139, 0.7695, 0.8139, 0.8754, 0.3355, 0.9229, 0.3355, 0.9229, 0.3858, 0.8754, 0.3858, 0.9587, 0.3355, 0.9587, 0.3858, 0.9229, 0.3858, 0.9229, 0.3355, 0.7695, 0.8139, 0.784, 0.8139, 0.784, 0.8139, 0.7695, 0.8139, 0.784, 0.7848, 0.784, 0.7848, 0.7695, 0.7848, 0.7695, 0.7848, 0.784, 0.8139, 0.784, 0.7848, 0.7695, 0.7848, 0.7695, 0.8139, 0.784, 0.8139, 0.784, 0.7848, 0.784, 0.7848, 0.784, 0.8139, 0.8754, 0.3355, 0.8754, 0.3858, 0.8631, 0.3858, 0.8631, 0.3355, 0.784, 0.7848, 0.7695, 0.7848, 0.7695, 0.7848, 0.784, 0.7848])
me_cube_005.materials.append(mat_chest)
me_cube_005.update()

# ---- objects
ob_sword = bpy.data.objects.new('sword', me_cube_001)
ob_shovel = bpy.data.objects.new('shovel', me_cube_002)
ob_empty = bpy.data.objects.new('Empty', None)
ob_dirt = bpy.data.objects.new('dirt', me_cube)
ob_torch = bpy.data.objects.new('torch', me_cube_003)
ob_chest_base = bpy.data.objects.new('chest_base', me_cube_004)
ob_chest_top = bpy.data.objects.new('chest_top', me_cube_005)

# ---- transforms, parenting, visibility, modifiers, constraints
ob_sword.location = (0.0, 0.0, 0.0)
ob_shovel.location = (0.0, 0.0, 0.0)
ob_empty.location = (-0.05718, -5.0, 0.2269)
ob_empty.rotation_euler = (1.571, -1.054, 3.142)
ob_empty.scale = (0.897, 0.897, 0.897)
ob_empty.empty_display_type = 'IMAGE'
ob_empty.empty_display_size = 2.394
ob_empty.empty_image_offset = (-0.1892, -0.2481)
ob_dirt.location = (0.0, 0.0, 0.0)
ob_torch.location = (0.0, 0.0, 0.0)
ob_chest_base.location = (0.0, 0.0, 0.0)
ob_chest_top.location = (0.0, 0.0, 0.0)

# ---- collection membership
col_collection.objects.link(ob_sword)
col_collection.objects.link(ob_shovel)
col_collection.objects.link(ob_empty)
col_collection.objects.link(ob_dirt)
col_collection.objects.link(ob_torch)
col_collection.objects.link(ob_chest_base)
col_collection.objects.link(ob_chest_top)

# ---- scene / render settings (as saved in the file)
scene.frame_start = 1; scene.frame_end = 250; scene.frame_set(1)
scene.render.engine = 'BLENDER_EEVEE_NEXT'
scene.cycles.sampling_pattern = 'TABULATED_SOBOL'
bpy.context.view_layer.update()

# ---- added for rendering (the .blend has no active camera and no usable light): camera, sun
cam_auto = bpy.data.cameras.new('AutoCamera')
cam_auto.lens = 50.0
cam_auto.sensor_width = 36.0
cam_auto.clip_end = 1000.0
ob_auto_camera = bpy.data.objects.new('AutoCamera', cam_auto)
scene.collection.objects.link(ob_auto_camera)
ob_auto_camera.location = (4.5222, -5.42664, 4.83117)
ob_auto_camera.rotation_euler = (1.09748, -7.21219e-08, 0.694738)
scene.camera = ob_auto_camera
light_auto_sun = bpy.data.lights.new('AutoSun', 'SUN')
light_auto_sun.energy = 3.0
light_auto_sun.angle = 0.0523599
ob_auto_sun = bpy.data.objects.new('AutoSun', light_auto_sun)
scene.collection.objects.link(ob_auto_sun)
ob_auto_sun.rotation_euler = (0.872665, 0.174533, 0.523599)
bpy.context.view_layer.update()
